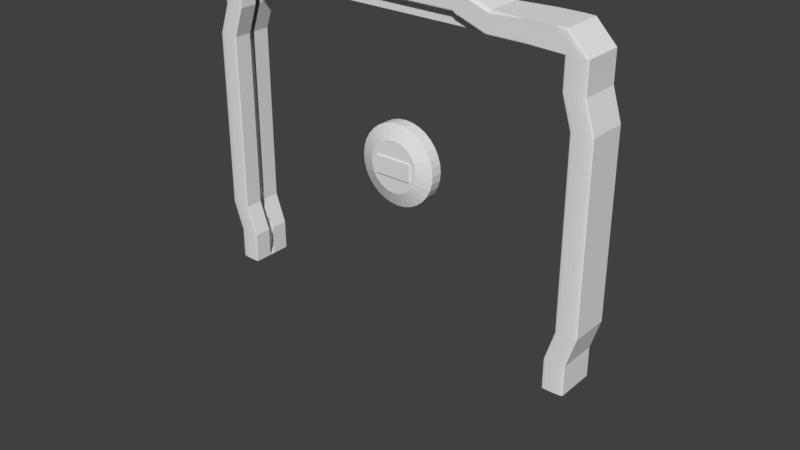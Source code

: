 # Source: Sci_Fi_prison_door_1.blend  (saved by Blender 2.79.0; exported with 4.5.12 LTS)
import bpy
from mathutils import Matrix  # noqa: F401  (used for matrix-valued properties, if any)

bpy.ops.wm.read_factory_settings(use_empty=True)
scene = bpy.context.scene
scene.name = 'Scene'

# ---- collections
col_collection_1 = bpy.data.collections.new('Collection 1'); scene.collection.children.link(col_collection_1)
col_collection_2 = bpy.data.collections.new('Collection 2'); scene.collection.children.link(col_collection_2)
col_collection_2.hide_render = True
col_collection_2.hide_viewport = True

# ---- materials (node trees are filled in below, after node groups)
mat_door_lock_cube = bpy.data.materials.new('Door lock cube')
mat_door_lock_cube.alpha_threshold = 0.0
mat_door_lock_cube.roughness = 0.5
mat_door_lock_cylinder = bpy.data.materials.new('Door lock cylinder')
mat_door_lock_cylinder.alpha_threshold = 0.0
mat_door_lock_cylinder.roughness = 0.5
mat_doorframe = bpy.data.materials.new('Doorframe')
mat_doorframe.alpha_threshold = 0.0
mat_doorframe.roughness = 0.5
mat_door = bpy.data.materials.new('Door')
mat_door.alpha_threshold = 0.0
mat_door.roughness = 0.5
mat_doordark = bpy.data.materials.new('DoorDark')
mat_doordark.alpha_threshold = 0.0
mat_doordark.roughness = 0.5

# ---- material node trees
mat_door_lock_cube.use_nodes = True; mat_door_lock_cube.node_tree.nodes.clear()
_N = mat_door_lock_cube.node_tree.nodes; _L = mat_door_lock_cube.node_tree.links
n0 = _N.new('ShaderNodeOutputMaterial'); n0.name = 'Material Output'; n0.location = (300, 300)
n1 = _N.new('ShaderNodeBsdfDiffuse'); n1.name = 'Diffuse BSDF'; n1.location = (10, 300)
_L.new(n1.outputs[0], n0.inputs[0])
n0.is_active_output = True
mat_door_lock_cylinder.use_nodes = True; mat_door_lock_cylinder.node_tree.nodes.clear()
_N = mat_door_lock_cylinder.node_tree.nodes; _L = mat_door_lock_cylinder.node_tree.links
n0 = _N.new('ShaderNodeOutputMaterial'); n0.name = 'Material Output'; n0.location = (300, 300)
n1 = _N.new('ShaderNodeBsdfDiffuse'); n1.name = 'Diffuse BSDF'; n1.location = (10, 300)
_L.new(n1.outputs[0], n0.inputs[0])
n0.is_active_output = True
mat_doorframe.use_nodes = True; mat_doorframe.node_tree.nodes.clear()
_N = mat_doorframe.node_tree.nodes; _L = mat_doorframe.node_tree.links
n0 = _N.new('ShaderNodeOutputMaterial'); n0.name = 'Material Output'; n0.location = (300, 300)
n1 = _N.new('ShaderNodeBsdfDiffuse'); n1.name = 'Diffuse BSDF'; n1.location = (10, 300)
_L.new(n1.outputs[0], n0.inputs[0])
n0.is_active_output = True
mat_door.use_nodes = True; mat_door.node_tree.nodes.clear()
_N = mat_door.node_tree.nodes; _L = mat_door.node_tree.links
n0 = _N.new('ShaderNodeOutputMaterial'); n0.name = 'Material Output'; n0.location = (300, 300)
n1 = _N.new('ShaderNodeBsdfDiffuse'); n1.name = 'Diffuse BSDF'; n1.location = (10, 300)
_L.new(n1.outputs[0], n0.inputs[0])
n0.is_active_output = True
mat_doordark.use_nodes = True; mat_doordark.node_tree.nodes.clear()
_N = mat_doordark.node_tree.nodes; _L = mat_doordark.node_tree.links
n0 = _N.new('ShaderNodeOutputMaterial'); n0.name = 'Material Output'; n0.location = (300, 300)
n1 = _N.new('ShaderNodeBsdfDiffuse'); n1.name = 'Diffuse BSDF'; n1.location = (10, 300)
n1.inputs[0].default_value = (0.04955, 0.04955, 0.04955, 1.0)
_L.new(n1.outputs[0], n0.inputs[0])
n0.is_active_output = True

# ---- world
world_world = bpy.data.worlds.new('World'); scene.world = world_world
world_world.color = (0.05088, 0.05088, 0.05088)
world_world.use_sun_shadow = False
world_world.sun_shadow_jitter_overblur = 0.0
world_world.cycles.sampling_method = 'MANUAL'

# ---- meshes
me_cube = bpy.data.meshes.new('Cube')
me_cube.from_pydata([(-0.1442, -0.09703, -0.06708), (-0.1442, -0.09703, 0.06708), (-0.1442, 0.09703, -0.06708), (-0.1442, 0.09703, 0.06708), (0.1442, -0.09703, -0.06708), (0.1442, -0.09703, 0.06708), (0.1442, 0.09703, -0.06708), (0.1442, 0.09703, 0.06708)], [], [(0, 1, 3, 2), (2, 3, 7, 6), (6, 7, 5, 4), (4, 5, 1, 0), (2, 6, 4, 0), (7, 3, 1, 5)])
me_cube.materials.append(mat_door_lock_cube)
me_cube.use_remesh_preserve_volume = False
me_cube.use_remesh_preserve_attributes = False
me_cube.use_mirror_vertex_groups = False
me_cube.update()
me_cylinder = bpy.data.meshes.new('Cylinder')
me_cylinder.from_pydata([(0.0, 0.3081, -0.04498), (0.0, 0.3081, 0.04498), (0.0601, 0.3021, -0.04498), (0.0601, 0.3021, 0.04498), (0.1179, 0.2846, -0.04498), (0.1179, 0.2846, 0.04498), (0.1712, 0.2561, -0.04498), (0.1712, 0.2561, 0.04498), (0.2178, 0.2178, -0.04498), (0.2178, 0.2178, 0.04498), (0.2562, 0.1712, -0.04498), (0.2562, 0.1712, 0.04498), (0.2846, 0.1179, -0.04498), (0.2846, 0.1179, 0.04498), (0.3021, 0.0601, -0.04498), (0.3021, 0.0601, 0.04498), (0.3081, 2.326e-08, -0.04498), (0.3081, 2.326e-08, 0.04498), (0.3021, -0.0601, -0.04498), (0.3021, -0.0601, 0.04498), (0.2846, -0.1179, -0.04498), (0.2846, -0.1179, 0.04498), (0.2562, -0.1712, -0.04498), (0.2562, -0.1712, 0.04498), (0.2178, -0.2178, -0.04498), (0.2178, -0.2178, 0.04498), (0.1712, -0.2562, -0.04498), (0.1712, -0.2562, 0.04498), (0.1179, -0.2846, -0.04498), (0.1179, -0.2846, 0.04498), (0.0601, -0.3021, -0.04498), (0.0601, -0.3021, 0.04498), (-1.004e-07, -0.3081, -0.04498), (-1.004e-07, -0.3081, 0.04498), (-0.0601, -0.3021, -0.04498), (-0.0601, -0.3021, 0.04498), (-0.1179, -0.2846, -0.04498), (-0.1179, -0.2846, 0.04498), (-0.1712, -0.2561, -0.04498), (-0.1712, -0.2561, 0.04498), (-0.2178, -0.2178, -0.04498), (-0.2178, -0.2178, 0.04498), (-0.2562, -0.1712, -0.04498), (-0.2562, -0.1712, 0.04498), (-0.2846, -0.1179, -0.04498), (-0.2846, -0.1179, 0.04498), (-0.3021, -0.0601, -0.04498), (-0.3021, -0.0601, 0.04498), (-0.3081, 2.975e-07, -0.04498), (-0.3081, 2.975e-07, 0.04498), (-0.3021, 0.0601, -0.04498), (-0.3021, 0.0601, 0.04498), (-0.2846, 0.1179, -0.04498), (-0.2846, 0.1179, 0.04498), (-0.2561, 0.1712, -0.04498), (-0.2561, 0.1712, 0.04498), (-0.2178, 0.2178, -0.04498), (-0.2178, 0.2178, 0.04498), (-0.1712, 0.2562, -0.04498), (-0.1712, 0.2562, 0.04498), (-0.1179, 0.2846, -0.04498), (-0.1179, 0.2846, 0.04498), (-0.0601, 0.3021, -0.04498), (-0.0601, 0.3021, 0.04498), (1.308e-08, 0.198, -0.08561), (0.03862, 0.1942, -0.08561), (0.07575, 0.1829, -0.08561), (0.11, 0.1646, -0.08561), (0.14, 0.14, -0.08561), (0.1646, 0.11, -0.08561), (0.1829, 0.07575, -0.08561), (0.1942, 0.03862, -0.08561), (0.198, 4.533e-08, -0.08561), (0.1942, -0.03862, -0.08561), (0.1829, -0.07575, -0.08561), (0.1646, -0.11, -0.08561), (0.14, -0.14, -0.08561), (0.11, -0.1646, -0.08561), (0.07575, -0.1829, -0.08561), (0.03862, -0.1942, -0.08561), (-5.143e-08, -0.198, -0.08561), (-0.03862, -0.1942, -0.08561), (-0.07575, -0.1829, -0.08561), (-0.11, -0.1646, -0.08561), (-0.14, -0.14, -0.08561), (-0.1646, -0.11, -0.08561), (-0.1829, -0.07575, -0.08561), (-0.1942, -0.03862, -0.08561), (-0.198, 2.215e-07, -0.08561), (-0.1942, 0.03862, -0.08561), (-0.1829, 0.07576, -0.08561), (-0.1646, 0.11, -0.08561), (-0.14, 0.14, -0.08561), (-0.11, 0.1646, -0.08561), (-0.07575, 0.1829, -0.08561), (-0.03862, 0.1942, -0.08561), (1.338e-08, 0.1954, 0.08877), (0.03811, 0.1916, 0.08877), (0.07476, 0.1805, 0.08877), (0.1085, 0.1624, 0.08877), (0.1381, 0.1381, 0.08877), (0.1624, 0.1085, 0.08877), (0.1805, 0.07476, 0.08877), (0.1916, 0.03811, 0.08877), (0.1954, 4.816e-08, 0.08877), (0.1916, -0.03811, 0.08877), (0.1805, -0.07476, 0.08877), (0.1624, -0.1085, 0.08877), (0.1381, -0.1381, 0.08877), (0.1085, -0.1624, 0.08877), (0.07476, -0.1805, 0.08877), (0.03811, -0.1916, 0.08877), (-5.028e-08, -0.1954, 0.08877), (-0.03811, -0.1916, 0.08877), (-0.07476, -0.1805, 0.08877), (-0.1085, -0.1624, 0.08877), (-0.1381, -0.1381, 0.08877), (-0.1624, -0.1085, 0.08877), (-0.1805, -0.07476, 0.08877), (-0.1916, -0.03811, 0.08877), (-0.1954, 2.221e-07, 0.08877), (-0.1916, 0.03811, 0.08877), (-0.1805, 0.07476, 0.08877), (-0.1624, 0.1085, 0.08877), (-0.1381, 0.1381, 0.08877), (-0.1085, 0.1624, 0.08877), (-0.07476, 0.1805, 0.08877), (-0.03811, 0.1916, 0.08877)], [], [(0, 1, 3, 2), (2, 3, 5, 4), (4, 5, 7, 6), (6, 7, 9, 8), (8, 9, 11, 10), (10, 11, 13, 12), (12, 13, 15, 14), (14, 15, 17, 16), (16, 17, 19, 18), (18, 19, 21, 20), (20, 21, 23, 22), (22, 23, 25, 24), (24, 25, 27, 26), (26, 27, 29, 28), (28, 29, 31, 30), (30, 31, 33, 32), (32, 33, 35, 34), (34, 35, 37, 36), (36, 37, 39, 38), (38, 39, 41, 40), (40, 41, 43, 42), (42, 43, 45, 44), (44, 45, 47, 46), (46, 47, 49, 48), (48, 49, 51, 50), (50, 51, 53, 52), (52, 53, 55, 54), (54, 55, 57, 56), (56, 57, 59, 58), (58, 59, 61, 60), (20, 22, 75, 74), (60, 61, 63, 62), (62, 63, 1, 0), (2, 4, 66, 65), (38, 40, 84, 83), (56, 58, 93, 92), (12, 14, 71, 70), (30, 32, 80, 79), (48, 50, 89, 88), (4, 6, 67, 66), (22, 24, 76, 75), (40, 42, 85, 84), (58, 60, 94, 93), (14, 16, 72, 71), (32, 34, 81, 80), (50, 52, 90, 89), (6, 8, 68, 67), (24, 26, 77, 76), (42, 44, 86, 85), (60, 62, 95, 94), (16, 18, 73, 72), (34, 36, 82, 81), (52, 54, 91, 90), (8, 10, 69, 68), (26, 28, 78, 77), (44, 46, 87, 86), (0, 2, 65, 64), (62, 0, 64, 95), (18, 20, 74, 73), (36, 38, 83, 82), (54, 56, 92, 91), (10, 12, 70, 69), (28, 30, 79, 78), (46, 48, 88, 87), (64, 65, 66, 67, 68, 69, 70, 71, 72, 73, 74, 75, 76, 77, 78, 79, 80, 81, 82, 83, 84, 85, 86, 87, 88, 89, 90, 91, 92, 93, 94, 95), (49, 47, 119, 120), (5, 3, 97, 98), (23, 21, 106, 107), (41, 39, 115, 116), (59, 57, 124, 125), (15, 13, 102, 103), (33, 31, 111, 112), (51, 49, 120, 121), (7, 5, 98, 99), (25, 23, 107, 108), (43, 41, 116, 117), (61, 59, 125, 126), (17, 15, 103, 104), (35, 33, 112, 113), (53, 51, 121, 122), (9, 7, 99, 100), (27, 25, 108, 109), (45, 43, 117, 118), (63, 61, 126, 127), (19, 17, 104, 105), (37, 35, 113, 114), (55, 53, 122, 123), (11, 9, 100, 101), (29, 27, 109, 110), (47, 45, 118, 119), (3, 1, 96, 97), (1, 63, 127, 96), (21, 19, 105, 106), (39, 37, 114, 115), (57, 55, 123, 124), (13, 11, 101, 102), (31, 29, 110, 111), (97, 96, 127, 126, 125, 124, 123, 122, 121, 120, 119, 118, 117, 116, 115, 114, 113, 112, 111, 110, 109, 108, 107, 106, 105, 104, 103, 102, 101, 100, 99, 98)])
me_cylinder.polygons.foreach_set('material_index', [0, 0, 0, 0, 0, 0, 0, 0, 0, 0, 0, 0, 0, 0, 0, 0, 0, 0, 0, 0, 0, 0, 0, 0, 0, 0, 0, 0, 0, 0, 0, 0, 0, 0, 0, 0, 0, 0, 0, 0, 0, 0, 0, 0, 0, 0, 0, 0, 0, 0, 0, 0, 0, 0, 0, 0, 0, 0, 0, 0, 0, 0, 0, 0, 0, 0, 0, 1, 0, 1, 1, 0, 1, 1, 0, 1, 0, 0, 1, 0, 0, 1, 0, 1, 1, 0, 1, 1, 0, 1, 1, 0, 0, 1, 0, 0, 1, 0])
me_cylinder.materials.append(mat_door_lock_cylinder)
me_cylinder.materials.append(mat_door_lock_cube)
me_cylinder.use_remesh_preserve_volume = False
me_cylinder.use_remesh_preserve_attributes = False
me_cylinder.use_mirror_vertex_groups = False
me_cylinder.update()
me_cube_008 = bpy.data.meshes.new('Cube.008')
me_cube_008.from_pydata([(-0.8985, -0.1621, -1.081), (-0.8985, -0.1621, 1.083), (-0.8985, 0.1621, -1.081), (-0.8985, 0.1621, 1.083), (-0.8985, -0.02056, -1.352), (-0.8985, 1.139e-08, -1.352), (-0.8985, 0.02056, -1.352), (-0.8985, -0.02056, 1.354), (-0.8985, 7.713e-09, 1.354), (-0.8985, 0.02056, 1.354), (1.56, 0.02056, 1.509), (1.56, -8.639e-10, 1.509), (1.56, -0.02056, 1.509), (1.56, -0.02056, 1.351), (1.56, 1.139e-08, 1.351), (1.56, 0.02056, 1.351), (-0.7409, 0.02056, 1.509), (-0.7409, -2.292e-08, 1.509), (-0.7409, -0.02056, 1.509), (-0.7409, -0.02056, 1.351), (-0.7409, 0.02056, 1.351), (1.56, 0.02056, -1.352), (1.56, -8.639e-10, -1.352), (1.56, -0.02056, -1.352), (1.56, -0.02056, -1.51), (1.56, 1.139e-08, -1.51), (1.56, 0.02056, -1.51), (-0.7409, 0.02056, -1.352), (-0.7409, -0.02056, -1.352), (-0.7409, -0.02056, -1.51), (-0.7409, 7.713e-09, -1.51), (-0.7409, 0.02056, -1.51), (1.33, -0.02056, -1.51), (1.33, 1.139e-08, -1.51), (1.33, 0.02056, -1.51), (1.1, -0.02056, -1.59), (1.1, 1.139e-08, -1.59), (1.1, 0.02056, -1.59), (0.87, -0.02056, -1.59), (0.87, 1.139e-08, -1.59), (0.87, 0.02056, -1.59), (0.6398, -0.02056, -1.59), (0.6398, 1.139e-08, -1.59), (0.6398, 0.02056, -1.59), (0.4097, -0.02056, -1.59), (0.4097, 8.939e-09, -1.59), (0.4097, 0.02056, -1.59), (0.1796, -0.02056, -1.59), (0.1796, 8.939e-09, -1.59), (0.1796, 0.02056, -1.59), (-0.05055, -0.02056, -1.59), (-0.05055, 8.939e-09, -1.59), (-0.05055, 0.02056, -1.59), (-0.2807, -0.02056, -1.59), (-0.2807, 7.713e-09, -1.59), (-0.2807, 0.02056, -1.59), (-0.5108, -0.02056, -1.51), (-0.5108, 7.713e-09, -1.51), (-0.5108, 0.02056, -1.51), (1.33, 0.02056, -1.352), (1.33, -0.02056, -1.352), (1.1, 0.02056, -1.432), (1.1, -0.02056, -1.432), (0.87, 0.02056, -1.432), (0.87, -0.02056, -1.432), (0.6398, 0.02056, -1.432), (0.6398, -0.02056, -1.432), (0.4097, 0.02056, -1.432), (0.4097, -0.02056, -1.432), (0.1796, 0.02056, -1.432), (0.1796, -0.02056, -1.432), (-0.05055, 0.02056, -1.432), (-0.05055, -0.02056, -1.432), (-0.2807, 0.02056, -1.432), (-0.2807, -0.02056, -1.432), (-0.5108, 0.02056, -1.352), (-0.5108, -0.02056, -1.352), (1.33, -0.02056, 1.351), (1.33, 0.02056, 1.351), (1.1, -0.02056, 1.422), (1.1, 0.02056, 1.422), (0.87, -0.02056, 1.422), (0.87, 0.02056, 1.422), (0.6398, -0.02056, 1.422), (0.6398, 0.02056, 1.422), (0.4097, -0.02056, 1.422), (0.4097, 0.02056, 1.422), (0.1796, -0.02056, 1.422), (0.1796, 0.02056, 1.422), (-0.05055, -0.02056, 1.422), (-0.05055, 0.02056, 1.422), (-0.2807, -0.02056, 1.422), (-0.2807, 0.02056, 1.422), (-0.5108, -0.02056, 1.351), (-0.5108, 0.02056, 1.351), (1.33, 0.02056, 1.509), (1.33, -3.315e-09, 1.509), (1.33, -0.02056, 1.509), (1.1, 0.02056, 1.58), (1.1, -5.765e-09, 1.58), (1.1, -0.02056, 1.58), (0.87, 0.02056, 1.58), (0.87, -8.216e-09, 1.58), (0.87, -0.02056, 1.58), (0.6398, 0.02056, 1.58), (0.6398, -1.067e-08, 1.58), (0.6398, -0.02056, 1.58), (0.4097, 0.02056, 1.58), (0.4097, -1.312e-08, 1.58), (0.4097, -0.02056, 1.58), (0.1796, 0.02056, 1.58), (0.1796, -1.557e-08, 1.58), (0.1796, -0.02056, 1.58), (-0.05055, 0.02056, 1.58), (-0.05055, -1.802e-08, 1.58), (-0.05055, -0.02056, 1.58), (-0.2807, 0.02056, 1.58), (-0.2807, -1.802e-08, 1.58), (-0.2807, -0.02056, 1.58), (-0.5108, 0.02056, 1.509), (-0.5108, -2.047e-08, 1.509), (-0.5108, -0.02056, 1.509), (-0.8985, -0.02056, -1.081), (-0.8985, 1.139e-08, -1.081), (-0.8985, 0.02056, -1.081), (-0.8985, -0.02056, -0.8108), (-0.8985, 1.139e-08, -0.8108), (-0.8985, 0.02056, -0.8108), (-0.9953, -0.02056, -0.5402), (-0.9953, 1.139e-08, -0.5402), (-0.9953, 0.02056, -0.5402), (-0.9953, -0.02056, -0.2696), (-0.9953, 1.139e-08, -0.2696), (-0.9953, 0.02056, -0.2696), (-0.9953, -0.02056, 0.001042), (-0.9953, 8.939e-09, 0.001042), (-0.9953, 0.02056, 0.001042), (-0.9953, -0.02056, 0.2717), (-0.9953, 8.939e-09, 0.2717), (-0.9953, 0.02056, 0.2717), (-0.9953, -0.02056, 0.5423), (-0.9953, 8.939e-09, 0.5423), (-0.9953, 0.02056, 0.5423), (-0.8985, -0.02056, 0.8129), (-0.8985, 7.713e-09, 0.8129), (-0.8985, 0.02056, 0.8129), (-0.8985, -0.02056, 1.083), (-0.8985, 7.713e-09, 1.083), (-0.8985, 0.02056, 1.083), (-0.7403, 0.02056, -1.081), (-0.7403, -0.02056, -1.081), (-0.7403, 0.02056, -0.8108), (-0.7403, -0.02056, -0.8108), (-0.837, 0.02056, -0.5402), (-0.837, -0.02056, -0.5402), (-0.837, 0.02056, -0.2696), (-0.837, -0.02056, -0.2696), (-0.837, 0.02056, 0.001042), (-0.837, -0.02056, 0.001042), (-0.837, 0.02056, 0.2717), (-0.837, -0.02056, 0.2717), (-0.837, 0.02056, 0.5423), (-0.837, -0.02056, 0.5423), (-0.7403, 0.02056, 0.8129), (-0.7403, -0.02056, 0.8129), (-0.7403, 0.02056, 1.083), (-0.7403, -0.02056, 1.083), (-0.837, 0.1016, -0.5402), (-0.837, -0.1016, -0.5402), (-0.837, 0.1016, -0.2696), (-0.837, -0.1016, -0.2696), (-0.837, 0.1016, 0.001042), (-0.837, -0.1016, 0.001042), (-0.837, 0.1016, 0.2717), (-0.837, -0.1016, 0.2717), (-0.837, 0.1016, 0.5423), (-0.837, -0.1016, 0.5423), (-0.7403, 0.1016, -0.8108), (-0.7403, -0.1016, -0.8108), (-0.7405, 0.1016, -0.2696), (-0.7405, -0.1016, -0.2696), (-0.7405, 0.1016, 0.001042), (-0.7405, -0.1016, 0.001042), (-0.7405, 0.1016, 0.2717), (-0.7405, -0.1016, 0.2717), (-0.7405, 0.1016, 0.8122), (-0.7405, -0.1016, 0.8122), (-0.9785, -0.1621, -0.5402), (-0.9953, -0.1277, -0.5402), (-0.9869, -0.1575, -0.5402), (-0.993, -0.1449, -0.5402), (-0.9785, -0.1621, -0.2696), (-0.9953, -0.1277, -0.2696), (-0.9869, -0.1575, -0.2696), (-0.993, -0.1449, -0.2696), (-0.9785, -0.1621, 0.001042), (-0.9953, -0.1277, 0.001042), (-0.9869, -0.1575, 0.001042), (-0.993, -0.1449, 0.001042), (-0.9785, -0.1621, 0.2717), (-0.9953, -0.1277, 0.2717), (-0.9869, -0.1575, 0.2717), (-0.993, -0.1449, 0.2717), (-0.9953, -0.1277, 0.5423), (-0.9785, -0.1621, 0.5423), (-0.993, -0.1449, 0.5423), (-0.9869, -0.1575, 0.5423), (-0.9953, 0.1277, -0.5402), (-0.9785, 0.1621, -0.5402), (-0.993, 0.1449, -0.5402), (-0.9869, 0.1575, -0.5402), (-0.9953, 0.1277, -0.2696), (-0.9785, 0.1621, -0.2696), (-0.993, 0.1449, -0.2696), (-0.9869, 0.1575, -0.2696), (-0.9953, 0.1277, 0.001042), (-0.9785, 0.1621, 0.001042), (-0.993, 0.1449, 0.001042), (-0.9869, 0.1575, 0.001042), (-0.9953, 0.1277, 0.2717), (-0.9785, 0.1621, 0.2717), (-0.993, 0.1449, 0.2717), (-0.9869, 0.1575, 0.2717), (-0.9785, 0.1621, 0.5423), (-0.9953, 0.1277, 0.5423), (-0.9869, 0.1575, 0.5423), (-0.993, 0.1449, 0.5423), (-0.8817, -0.1621, -0.8108), (-0.8985, -0.1135, -0.8108), (-0.8985, -0.1621, -1.081), (-0.8901, -0.1556, -0.8108), (-0.8963, -0.1378, -0.8108), (-0.8985, 0.1135, -0.8108), (-0.8817, 0.1621, -0.8108), (-0.8985, 0.1621, -1.081), (-0.8963, 0.1378, -0.8108), (-0.8901, 0.1556, -0.8108), (-0.9953, -0.1277, -0.5402), (-0.9785, -0.1621, -0.5402), (-0.9869, -0.1575, -0.5402), (-0.993, -0.1449, -0.5402), (-0.987, -0.1449, -0.5571), (-0.9808, -0.1575, -0.5571), (-0.9785, 0.1621, -0.5402), (-0.9953, 0.1277, -0.5402), (-0.993, 0.1449, -0.5402), (-0.9869, 0.1575, -0.5402), (-0.9808, 0.1575, -0.5571), (-0.987, 0.1449, -0.5571), (-0.8985, -0.1135, 0.8129), (-0.8817, -0.1621, 0.8129), (-0.8985, -0.1621, 1.083), (-0.8972, -0.1321, 0.8129), (-0.8936, -0.1479, 0.8129), (-0.8881, -0.1584, 0.8129), (-0.8817, 0.1621, 0.8129), (-0.8985, 0.1135, 0.8129), (-0.8985, 0.1621, 1.083), (-0.8881, 0.1584, 0.8129), (-0.8936, 0.1479, 0.8129), (-0.8972, 0.1321, 0.8129), (-0.9785, -0.1621, 0.5423), (-0.9953, -0.1277, 0.5423), (-0.993, -0.1449, 0.5423), (-0.9869, -0.1575, 0.5423), (-0.9798, -0.1595, 0.5565), (-0.9835, -0.152, 0.5614), (-0.9889, -0.1409, 0.5565), (-0.9953, 0.1277, 0.5423), (-0.9785, 0.1621, 0.5423), (-0.9869, 0.1575, 0.5423), (-0.993, 0.1449, 0.5423), (-0.9889, 0.1409, 0.5565), (-0.9835, 0.152, 0.5614), (-0.9798, 0.1595, 0.5565), (-0.8985, -0.1534, -1.352), (-0.8256, -0.1621, -1.352), (-0.8985, -0.1621, -1.279), (-0.893, -0.1567, -1.352), (-0.8772, -0.1595, -1.352), (-0.8535, -0.1614, -1.352), (-0.8256, 0.1621, -1.352), (-0.8985, 0.1534, -1.352), (-0.8985, 0.1621, -1.279), (-0.8535, 0.1614, -1.352), (-0.8772, 0.1595, -1.352), (-0.893, 0.1567, -1.352), (-0.8256, -0.1621, 1.353), (-0.8985, -0.1534, 1.354), (-0.8985, -0.1621, 1.281), (-0.8535, -0.1614, 1.353), (-0.8772, -0.1595, 1.354), (-0.893, -0.1567, 1.354), (-0.8985, 0.1534, 1.354), (-0.8256, 0.1621, 1.353), (-0.8985, 0.1621, 1.281), (-0.893, 0.1567, 1.354), (-0.8772, 0.1595, 1.354), (-0.8535, 0.1614, 1.353), (-0.7409, 0.1621, 1.436), (-0.7409, 0.1534, 1.509), (-0.7409, 0.1614, 1.464), (-0.7409, 0.1595, 1.488), (-0.7409, 0.1567, 1.503), (-0.7409, -0.1534, 1.509), (-0.7409, -0.1621, 1.436), (-0.7409, -0.1567, 1.503), (-0.7409, -0.1595, 1.488), (-0.7409, -0.1614, 1.464), (-0.7409, -0.1621, -1.437), (-0.7409, -0.1534, -1.51), (-0.7409, -0.1614, -1.465), (-0.7409, -0.1595, -1.489), (-0.7409, -0.1567, -1.504), (-0.7409, 0.1534, -1.51), (-0.7409, 0.1621, -1.437), (-0.7409, 0.1567, -1.504), (-0.7409, 0.1595, -1.489), (-0.7409, 0.1614, -1.465), (1.56, 0.1621, 1.423), (1.56, 0.1518, 1.509), (1.56, 0.1613, 1.456), (1.56, 0.1591, 1.484), (1.56, 0.1557, 1.502), (1.56, -0.1518, 1.509), (1.56, -0.1621, 1.423), (1.56, -0.1557, 1.502), (1.56, -0.1591, 1.484), (1.56, -0.1613, 1.456), (1.33, 0.1621, 1.423), (1.33, 0.1518, 1.509), (1.33, 0.1613, 1.456), (1.33, 0.1591, 1.484), (1.33, 0.1557, 1.502), (1.1, 0.1621, 1.494), (1.1, 0.1518, 1.58), (1.1, 0.1613, 1.527), (1.1, 0.1591, 1.555), (1.1, 0.1557, 1.574), (0.87, 0.1621, 1.494), (0.87, 0.1518, 1.58), (0.87, 0.1613, 1.527), (0.87, 0.1591, 1.555), (0.87, 0.1557, 1.574), (0.6398, 0.1621, 1.494), (0.6398, 0.1518, 1.58), (0.6398, 0.1613, 1.527), (0.6398, 0.1591, 1.555), (0.6398, 0.1557, 1.574), (0.4097, 0.1621, 1.494), (0.4097, 0.1518, 1.58), (0.4097, 0.1613, 1.527), (0.4097, 0.1591, 1.555), (0.4097, 0.1557, 1.574), (0.1796, 0.1621, 1.494), (0.1796, 0.1518, 1.58), (0.1796, 0.1613, 1.527), (0.1796, 0.1591, 1.555), (0.1796, 0.1557, 1.574), (-0.05055, 0.1621, 1.494), (-0.05055, 0.1518, 1.58), (-0.05055, 0.1613, 1.527), (-0.05055, 0.1591, 1.555), (-0.05055, 0.1557, 1.574), (-0.2807, 0.1621, 1.494), (-0.2807, 0.1518, 1.58), (-0.2807, 0.1613, 1.527), (-0.2807, 0.1591, 1.555), (-0.2807, 0.1557, 1.574), (-0.5108, 0.1621, 1.423), (-0.5108, 0.1518, 1.509), (-0.5108, 0.1613, 1.456), (-0.5108, 0.1591, 1.484), (-0.5108, 0.1557, 1.502), (1.33, -0.1518, 1.509), (1.33, -0.1621, 1.423), (1.33, -0.1557, 1.502), (1.33, -0.1591, 1.484), (1.33, -0.1613, 1.456), (1.1, -0.1518, 1.58), (1.1, -0.1621, 1.494), (1.1, -0.1557, 1.574), (1.1, -0.1591, 1.555), (1.1, -0.1613, 1.527), (0.87, -0.1518, 1.58), (0.87, -0.1621, 1.494), (0.87, -0.1557, 1.574), (0.87, -0.1591, 1.555), (0.87, -0.1613, 1.527), (0.6398, -0.1518, 1.58), (0.6398, -0.1621, 1.494), (0.6398, -0.1557, 1.574), (0.6398, -0.1591, 1.555), (0.6398, -0.1613, 1.527), (0.4097, -0.1518, 1.58), (0.4097, -0.1621, 1.494), (0.4097, -0.1557, 1.574), (0.4097, -0.1591, 1.555), (0.4097, -0.1613, 1.527), (0.1796, -0.1518, 1.58), (0.1796, -0.1621, 1.494), (0.1796, -0.1557, 1.574), (0.1796, -0.1591, 1.555), (0.1796, -0.1613, 1.527), (-0.05055, -0.1518, 1.58), (-0.05055, -0.1621, 1.494), (-0.05055, -0.1557, 1.574), (-0.05055, -0.1591, 1.555), (-0.05055, -0.1613, 1.527), (-0.2807, -0.1518, 1.58), (-0.2807, -0.1621, 1.494), (-0.2807, -0.1557, 1.574), (-0.2807, -0.1591, 1.555), (-0.2807, -0.1613, 1.527), (-0.5108, -0.1518, 1.509), (-0.5108, -0.1621, 1.423), (-0.5108, -0.1557, 1.502), (-0.5108, -0.1591, 1.484), (-0.5108, -0.1613, 1.456), (-0.7409, 0.1534, 1.509), (-0.7409, 0.1621, 1.436), (-0.7409, 0.1614, 1.464), (-0.7409, 0.1595, 1.488), (-0.7409, 0.1567, 1.503), (-0.7396, 0.1567, 1.503), (-0.7392, 0.1595, 1.488), (-0.7396, 0.1614, 1.464), (-0.7409, -0.1621, 1.436), (-0.7409, -0.1534, 1.509), (-0.7409, -0.1567, 1.503), (-0.7409, -0.1595, 1.488), (-0.7409, -0.1614, 1.464), (-0.7396, -0.1614, 1.464), (-0.7392, -0.1595, 1.488), (-0.7396, -0.1567, 1.503), (1.56, -0.1621, -1.428), (1.56, -0.1523, -1.51), (1.56, -0.1614, -1.459), (1.56, -0.1592, -1.486), (1.56, -0.156, -1.504), (1.56, 0.1523, -1.51), (1.56, 0.1621, -1.428), (1.56, 0.156, -1.504), (1.56, 0.1592, -1.486), (1.56, 0.1614, -1.459), (1.33, -0.1621, -1.428), (1.33, -0.1523, -1.51), (1.33, -0.1614, -1.459), (1.33, -0.1592, -1.486), (1.33, -0.156, -1.504), (1.1, -0.1621, -1.508), (1.1, -0.1523, -1.59), (1.1, -0.1614, -1.54), (1.1, -0.1592, -1.566), (1.1, -0.156, -1.584), (0.87, -0.1621, -1.508), (0.87, -0.1523, -1.59), (0.87, -0.1614, -1.54), (0.87, -0.1592, -1.566), (0.87, -0.156, -1.584), (0.6398, -0.1621, -1.508), (0.6398, -0.1523, -1.59), (0.6398, -0.1614, -1.54), (0.6398, -0.1592, -1.566), (0.6398, -0.156, -1.584), (0.4097, -0.1621, -1.508), (0.4097, -0.1523, -1.59), (0.4097, -0.1614, -1.54), (0.4097, -0.1592, -1.566), (0.4097, -0.156, -1.584), (0.1796, -0.1621, -1.508), (0.1796, -0.1523, -1.59), (0.1796, -0.1614, -1.54), (0.1796, -0.1592, -1.566), (0.1796, -0.156, -1.584), (-0.05055, -0.1621, -1.508), (-0.05055, -0.1523, -1.59), (-0.05055, -0.1614, -1.54), (-0.05055, -0.1592, -1.566), (-0.05055, -0.156, -1.584), (-0.2807, -0.1621, -1.508), (-0.2807, -0.1523, -1.59), (-0.2807, -0.1614, -1.54), (-0.2807, -0.1592, -1.566), (-0.2807, -0.156, -1.584), (-0.5108, -0.1621, -1.428), (-0.5108, -0.1523, -1.51), (-0.5108, -0.1614, -1.459), (-0.5108, -0.1592, -1.486), (-0.5108, -0.156, -1.504), (1.33, 0.1523, -1.51), (1.33, 0.1621, -1.428), (1.33, 0.156, -1.504), (1.33, 0.1592, -1.486), (1.33, 0.1614, -1.459), (1.1, 0.1523, -1.59), (1.1, 0.1621, -1.508), (1.1, 0.156, -1.584), (1.1, 0.1592, -1.566), (1.1, 0.1614, -1.54), (0.87, 0.1523, -1.59), (0.87, 0.1621, -1.508), (0.87, 0.156, -1.584), (0.87, 0.1592, -1.566), (0.87, 0.1614, -1.54), (0.6398, 0.1523, -1.59), (0.6398, 0.1621, -1.508), (0.6398, 0.156, -1.584), (0.6398, 0.1592, -1.566), (0.6398, 0.1614, -1.54), (0.4097, 0.1523, -1.59), (0.4097, 0.1621, -1.508), (0.4097, 0.156, -1.584), (0.4097, 0.1592, -1.566), (0.4097, 0.1614, -1.54), (0.1796, 0.1523, -1.59), (0.1796, 0.1621, -1.508), (0.1796, 0.156, -1.584), (0.1796, 0.1592, -1.566), (0.1796, 0.1614, -1.54), (-0.05055, 0.1523, -1.59), (-0.05055, 0.1621, -1.508), (-0.05055, 0.156, -1.584), (-0.05055, 0.1592, -1.566), (-0.05055, 0.1614, -1.54), (-0.2807, 0.1523, -1.59), (-0.2807, 0.1621, -1.508), (-0.2807, 0.156, -1.584), (-0.2807, 0.1592, -1.566), (-0.2807, 0.1614, -1.54), (-0.5108, 0.1523, -1.51), (-0.5108, 0.1621, -1.428), (-0.5108, 0.156, -1.504), (-0.5108, 0.1592, -1.486), (-0.5108, 0.1614, -1.459), (-0.7409, -0.1534, -1.51), (-0.7409, -0.1621, -1.437), (-0.7407, -0.1615, -1.467), (-0.7409, -0.1595, -1.489), (-0.7407, -0.157, -1.505), (-0.7396, -0.1567, -1.504), (-0.7392, -0.1595, -1.489), (-0.7396, -0.1614, -1.465), (-0.7409, 0.1621, -1.437), (-0.7409, 0.1534, -1.51), (-0.7407, 0.157, -1.505), (-0.7409, 0.1595, -1.489), (-0.7407, 0.1615, -1.467), (-0.7396, 0.1614, -1.465), (-0.7392, 0.1595, -1.489), (-0.7396, 0.1567, -1.504), (1.56, -0.1581, -1.352), (1.56, -0.1621, -1.386), (1.56, -0.1596, -1.354), (1.56, -0.1609, -1.362), (1.56, -0.1618, -1.373), (-0.7409, -0.1621, -1.386), (-0.7409, -0.1581, -1.352), (-0.7429, -0.1621, -1.352), (-0.7409, -0.1618, -1.373), (-0.7409, -0.1609, -1.362), (-0.7409, -0.1596, -1.354), (1.33, -0.1581, -1.352), (1.33, -0.1621, -1.386), (1.33, -0.1596, -1.354), (1.33, -0.1609, -1.362), (1.33, -0.1618, -1.373), (1.1, -0.1581, -1.432), (1.1, -0.1621, -1.466), (1.1, -0.1596, -1.435), (1.1, -0.1609, -1.442), (1.1, -0.1618, -1.453), (0.87, -0.1581, -1.432), (0.87, -0.1621, -1.466), (0.87, -0.1596, -1.435), (0.87, -0.1609, -1.442), (0.87, -0.1618, -1.453), (0.6398, -0.1581, -1.432), (0.6398, -0.1621, -1.466), (0.6398, -0.1596, -1.435), (0.6398, -0.1609, -1.442), (0.6398, -0.1618, -1.453), (0.4097, -0.1581, -1.432), (0.4097, -0.1621, -1.466), (0.4097, -0.1596, -1.435), (0.4097, -0.1609, -1.442), (0.4097, -0.1618, -1.453), (0.1796, -0.1581, -1.432), (0.1796, -0.1621, -1.466), (0.1796, -0.1596, -1.435), (0.1796, -0.1609, -1.442), (0.1796, -0.1618, -1.453), (-0.05055, -0.1581, -1.432), (-0.05055, -0.1621, -1.466), (-0.05055, -0.1596, -1.435), (-0.05055, -0.1609, -1.442), (-0.05055, -0.1618, -1.453), (-0.2807, -0.1581, -1.432), (-0.2807, -0.1621, -1.466), (-0.2807, -0.1596, -1.435), (-0.2807, -0.1609, -1.442), (-0.2807, -0.1618, -1.453), (-0.5108, -0.1621, -1.386), (-0.5108, -0.1581, -1.352), (-0.5108, -0.1618, -1.373), (-0.5108, -0.1609, -1.362), (-0.5108, -0.1596, -1.354), (1.56, 0.1621, -1.386), (1.56, 0.158, -1.352), (1.56, 0.1618, -1.373), (1.56, 0.1609, -1.362), (1.56, 0.1596, -1.354), (-0.7409, 0.158, -1.352), (-0.7409, 0.1621, -1.386), (-0.7429, 0.1621, -1.352), (-0.7409, 0.1596, -1.354), (-0.7409, 0.1609, -1.362), (-0.7409, 0.1618, -1.373), (1.33, 0.1621, -1.386), (1.33, 0.158, -1.352), (1.33, 0.1618, -1.373), (1.33, 0.1609, -1.362), (1.33, 0.1596, -1.354), (1.1, 0.1621, -1.466), (1.1, 0.158, -1.432), (1.1, 0.1618, -1.453), (1.1, 0.1609, -1.442), (1.1, 0.1596, -1.435), (0.87, 0.1621, -1.466), (0.87, 0.158, -1.432), (0.87, 0.1618, -1.453), (0.87, 0.1609, -1.442), (0.87, 0.1596, -1.435), (0.6398, 0.1621, -1.466), (0.6398, 0.158, -1.432), (0.6398, 0.1618, -1.453), (0.6398, 0.1609, -1.442), (0.6398, 0.1596, -1.435), (0.4097, 0.1621, -1.466), (0.4097, 0.158, -1.432), (0.4097, 0.1618, -1.453), (0.4097, 0.1609, -1.442), (0.4097, 0.1596, -1.435), (0.1796, 0.1621, -1.466), (0.1796, 0.158, -1.432), (0.1796, 0.1618, -1.453), (0.1796, 0.1609, -1.442), (0.1796, 0.1596, -1.435), (-0.05055, 0.1621, -1.466), (-0.05055, 0.158, -1.432), (-0.05055, 0.1618, -1.453), (-0.05055, 0.1609, -1.442), (-0.05055, 0.1596, -1.435), (-0.2807, 0.1621, -1.466), (-0.2807, 0.158, -1.432), (-0.2807, 0.1618, -1.453), (-0.2807, 0.1609, -1.442), (-0.2807, 0.1596, -1.435), (-0.5108, 0.158, -1.352), (-0.5108, 0.1621, -1.386), (-0.5108, 0.1596, -1.354), (-0.5108, 0.1609, -1.362), (-0.5108, 0.1618, -1.373), (1.56, 0.159, 1.351), (1.56, 0.1621, 1.377), (1.56, 0.1602, 1.353), (1.56, 0.1612, 1.359), (1.56, 0.1619, 1.367), (-0.7409, 0.1621, 1.377), (-0.7409, 0.159, 1.351), (-0.7425, 0.1621, 1.351), (-0.7409, 0.1619, 1.367), (-0.7409, 0.1612, 1.359), (-0.7409, 0.1602, 1.353), (1.33, 0.159, 1.351), (1.33, 0.1621, 1.377), (1.33, 0.1602, 1.353), (1.33, 0.1612, 1.359), (1.33, 0.1619, 1.367), (1.1, 0.159, 1.422), (1.1, 0.1621, 1.449), (1.1, 0.1602, 1.424), (1.1, 0.1612, 1.43), (1.1, 0.1619, 1.439), (0.87, 0.159, 1.422), (0.87, 0.1621, 1.449), (0.87, 0.1602, 1.424), (0.87, 0.1612, 1.43), (0.87, 0.1619, 1.439), (0.6398, 0.159, 1.422), (0.6398, 0.1621, 1.449), (0.6398, 0.1602, 1.424), (0.6398, 0.1612, 1.43), (0.6398, 0.1619, 1.439), (0.4097, 0.159, 1.422), (0.4097, 0.1621, 1.449), (0.4097, 0.1602, 1.424), (0.4097, 0.1612, 1.43), (0.4097, 0.1619, 1.439), (0.1796, 0.159, 1.422), (0.1796, 0.1621, 1.449), (0.1796, 0.1602, 1.424), (0.1796, 0.1612, 1.43), (0.1796, 0.1619, 1.439), (-0.05055, 0.159, 1.422), (-0.05055, 0.1621, 1.449), (-0.05055, 0.1602, 1.424), (-0.05055, 0.1612, 1.43), (-0.05055, 0.1619, 1.439), (-0.2807, 0.159, 1.422), (-0.2807, 0.1621, 1.449), (-0.2807, 0.1602, 1.424), (-0.2807, 0.1612, 1.43), (-0.2807, 0.1619, 1.439), (-0.5108, 0.1621, 1.377), (-0.5108, 0.159, 1.351), (-0.5108, 0.1619, 1.367), (-0.5108, 0.1612, 1.359), (-0.5108, 0.1602, 1.353), (1.56, -0.1621, 1.384), (1.56, -0.1581, 1.351), (1.56, -0.1618, 1.371), (1.56, -0.1609, 1.361), (1.56, -0.1596, 1.353), (-0.7409, -0.1581, 1.351), (-0.7409, -0.1621, 1.384), (-0.7429, -0.1621, 1.351), (-0.7409, -0.1596, 1.353), (-0.7409, -0.1609, 1.361), (-0.7409, -0.1618, 1.371), (1.33, -0.1621, 1.384), (1.33, -0.1581, 1.351), (1.33, -0.1618, 1.371), (1.33, -0.1609, 1.361), (1.33, -0.1596, 1.353), (1.1, -0.1621, 1.456), (1.1, -0.1581, 1.422), (1.1, -0.1618, 1.443), (1.1, -0.1609, 1.432), (1.1, -0.1596, 1.425), (0.87, -0.1621, 1.456), (0.87, -0.1581, 1.422), (0.87, -0.1618, 1.443), (0.87, -0.1609, 1.432), (0.87, -0.1596, 1.425), (0.6398, -0.1621, 1.456), (0.6398, -0.1581, 1.422), (0.6398, -0.1618, 1.443), (0.6398, -0.1609, 1.432), (0.6398, -0.1596, 1.425), (0.4097, -0.1621, 1.456), (0.4097, -0.1581, 1.422), (0.4097, -0.1618, 1.443), (0.4097, -0.1609, 1.432), (0.4097, -0.1596, 1.425), (0.1796, -0.1621, 1.456), (0.1796, -0.1581, 1.422), (0.1796, -0.1618, 1.443), (0.1796, -0.1609, 1.432), (0.1796, -0.1596, 1.425), (-0.05055, -0.1621, 1.456), (-0.05055, -0.1581, 1.422), (-0.05055, -0.1618, 1.443), (-0.05055, -0.1609, 1.432), (-0.05055, -0.1596, 1.425), (-0.2807, -0.1621, 1.456), (-0.2807, -0.1581, 1.422), (-0.2807, -0.1618, 1.443), (-0.2807, -0.1609, 1.432), (-0.2807, -0.1596, 1.425), (-0.5108, -0.1581, 1.351), (-0.5108, -0.1621, 1.384), (-0.5108, -0.1596, 1.353), (-0.5108, -0.1609, 1.361), (-0.5108, -0.1618, 1.371), (-0.7554, -0.1621, -1.081), (-0.7403, -0.1311, -1.081), (-0.7496, -0.1597, -1.081), (-0.7447, -0.153, -1.081), (-0.7414, -0.1429, -1.081), (-0.7554, -0.1621, -0.8108), (-0.7403, -0.1311, -0.8108), (-0.7496, -0.1597, -0.8108), (-0.7447, -0.153, -0.8108), (-0.7414, -0.1429, -0.8108), (-0.837, -0.1311, -0.5402), (-0.8522, -0.1621, -0.5402), (-0.8382, -0.1429, -0.5402), (-0.8415, -0.153, -0.5402), (-0.8464, -0.1597, -0.5402), (-0.837, -0.1311, -0.2696), (-0.8522, -0.1621, -0.2696), (-0.8382, -0.1429, -0.2696), (-0.8415, -0.153, -0.2696), (-0.8464, -0.1597, -0.2696), (-0.837, -0.1311, 0.001042), (-0.8522, -0.1621, 0.001042), (-0.8382, -0.1429, 0.001042), (-0.8415, -0.153, 0.001042), (-0.8464, -0.1597, 0.001042), (-0.837, -0.1311, 0.2717), (-0.8522, -0.1621, 0.2717), (-0.8382, -0.1429, 0.2717), (-0.8415, -0.153, 0.2717), (-0.8464, -0.1597, 0.2717), (-0.8522, -0.1621, 0.5423), (-0.837, -0.1311, 0.5423), (-0.8464, -0.1597, 0.5423), (-0.8415, -0.153, 0.5423), (-0.8382, -0.1429, 0.5423), (-0.7403, -0.1311, 0.8129), (-0.7554, -0.1621, 0.8129), (-0.7414, -0.1429, 0.8129), (-0.7447, -0.153, 0.8129), (-0.7496, -0.1597, 0.8129), (-0.7403, -0.1311, 1.083), (-0.7554, -0.1621, 1.083), (-0.7414, -0.1429, 1.083), (-0.7447, -0.153, 1.083), (-0.7496, -0.1597, 1.083), (-0.7409, -0.1581, -1.352), (-0.7429, -0.1621, -1.352), (-0.7411, -0.1596, -1.342), (-0.7415, -0.1609, -1.338), (-0.7421, -0.1618, -1.342), (-0.7429, -0.1621, 1.351), (-0.7409, -0.1581, 1.351), (-0.7421, -0.1618, 1.341), (-0.7415, -0.1609, 1.337), (-0.7411, -0.1596, 1.341), (-0.7528, -0.157, -0.7759), (-0.7554, -0.1621, -0.8108), (-0.753, -0.1612, -0.7858), (-0.753, -0.1602, -0.7779), (-0.7532, -0.1593, -0.7752), (-0.7537, -0.1589, -0.7764), (-0.7546, -0.1606, -0.7832), (-0.7552, -0.1617, -0.7953), (-0.8522, -0.1621, -0.5402), (-0.8245, -0.157, -0.5751), (-0.8242, -0.1596, -0.5764), (-0.8245, -0.161, -0.5768), (-0.8246, -0.1619, -0.5777), (-0.8409, -0.1617, -0.5557), (-0.8316, -0.1606, -0.5677), (-0.8259, -0.1589, -0.5746), (-0.8245, -0.157, 0.5772), (-0.8522, -0.1621, 0.5423), (-0.8246, -0.1619, 0.5798), (-0.8245, -0.161, 0.5789), (-0.8242, -0.1596, 0.5785), (-0.8259, -0.1589, 0.5766), (-0.8316, -0.1606, 0.5698), (-0.8409, -0.1617, 0.5577), (-0.7554, -0.1621, 0.8129), (-0.7528, -0.157, 0.7779), (-0.7532, -0.1593, 0.7773), (-0.753, -0.1602, 0.78), (-0.753, -0.1612, 0.7879), (-0.7552, -0.1617, 0.7974), (-0.7546, -0.1606, 0.7853), (-0.7537, -0.1589, 0.7785), (-0.7403, 0.1283, -1.081), (-0.7568, 0.1621, -1.081), (-0.7416, 0.1412, -1.081), (-0.7451, 0.1522, -1.081), (-0.7505, 0.1595, -1.081), (-0.7403, 0.1283, -0.8108), (-0.7568, 0.1621, -0.8108), (-0.7416, 0.1412, -0.8108), (-0.7451, 0.1522, -0.8108), (-0.7505, 0.1595, -0.8108), (-0.8536, 0.1621, -0.5402), (-0.837, 0.1283, -0.5402), (-0.8472, 0.1595, -0.5402), (-0.8419, 0.1522, -0.5402), (-0.8383, 0.1412, -0.5402), (-0.8536, 0.1621, -0.2696), (-0.837, 0.1283, -0.2696), (-0.8472, 0.1595, -0.2696), (-0.8419, 0.1522, -0.2696), (-0.8383, 0.1412, -0.2696), (-0.8536, 0.1621, 0.001042), (-0.837, 0.1283, 0.001042), (-0.8472, 0.1595, 0.001042), (-0.8419, 0.1522, 0.001042), (-0.8383, 0.1412, 0.001042), (-0.8536, 0.1621, 0.2717), (-0.837, 0.1283, 0.2717), (-0.8472, 0.1595, 0.2717), (-0.8419, 0.1522, 0.2717), (-0.8383, 0.1412, 0.2717), (-0.837, 0.1283, 0.5423), (-0.8536, 0.1621, 0.5423), (-0.8383, 0.1412, 0.5423), (-0.8419, 0.1522, 0.5423), (-0.8472, 0.1595, 0.5423), (-0.7568, 0.1621, 0.8129), (-0.7403, 0.1283, 0.8129), (-0.7505, 0.1595, 0.8129), (-0.7451, 0.1522, 0.8129), (-0.7416, 0.1412, 0.8129), (-0.7568, 0.1621, 1.083), (-0.7403, 0.1283, 1.083), (-0.7505, 0.1595, 1.083), (-0.7451, 0.1522, 1.083), (-0.7416, 0.1412, 1.083), (-0.7429, 0.1621, -1.352), (-0.7409, 0.158, -1.352), (-0.7421, 0.1618, -1.341), (-0.7415, 0.1609, -1.338), (-0.7411, 0.1596, -1.341), (-0.7409, 0.159, 1.351), (-0.7425, 0.1621, 1.351), (-0.741, 0.1602, 1.343), (-0.7414, 0.1612, 1.34), (-0.7419, 0.1619, 1.343), (-0.7568, 0.1621, -0.8108), (-0.7528, 0.1542, -0.7759), (-0.7534, 0.1577, -0.7748), (-0.7531, 0.1591, -0.7791), (-0.7531, 0.1606, -0.7913), (-0.7564, 0.1615, -0.7941), (-0.7555, 0.1598, -0.7817), (-0.7543, 0.1572, -0.7753), (-0.8246, 0.1542, -0.5751), (-0.8536, 0.1621, -0.5402), (-0.8246, 0.1617, -0.5791), (-0.8245, 0.1604, -0.5777), (-0.8241, 0.1582, -0.5771), (-0.8256, 0.1572, -0.5757), (-0.8315, 0.1598, -0.5693), (-0.8413, 0.1615, -0.5568), (-0.8536, 0.1621, 0.5423), (-0.8246, 0.1542, 0.5772), (-0.8241, 0.1582, 0.5792), (-0.8245, 0.1604, 0.5798), (-0.8246, 0.1617, 0.5812), (-0.8413, 0.1615, 0.5589), (-0.8315, 0.1598, 0.5714), (-0.8256, 0.1572, 0.5778), (-0.7528, 0.1542, 0.778), (-0.7568, 0.1621, 0.8129), (-0.7531, 0.1606, 0.7933), (-0.7531, 0.1591, 0.7812), (-0.7534, 0.1577, 0.7769), (-0.7543, 0.1572, 0.7773), (-0.7555, 0.1598, 0.7838), (-0.7564, 0.1615, 0.7962)], [], [(97, 100, 379, 374), (770, 724, 19, 93), (34, 37, 495, 490), (299, 301, 421, 420), (334, 329, 675, 680), (320, 330, 95, 10), (618, 607, 441, 491), (782, 783, 833, 832), (58, 31, 314, 544, 530), (446, 451, 35, 32), (299, 420, 369, 714, 668), (94, 20, 669, 715), (288, 304, 18, 7), (872, 874, 927, 926), (613, 659, 531, 543, 315), (563, 568, 450, 445), (309, 311, 537, 536), (281, 283, 2, 863, 907, 614), (55, 58, 530, 525), (52, 55, 525, 520), (49, 52, 520, 515), (46, 49, 515, 510), (43, 46, 510, 505), (40, 43, 505, 500), (37, 40, 500, 495), (658, 612, 27, 75), (624, 629, 63, 61), (629, 634, 65, 63), (634, 639, 67, 65), (639, 644, 69, 67), (644, 649, 71, 69), (649, 654, 73, 71), (654, 658, 75, 73), (436, 446, 32, 24), (451, 456, 38, 35), (456, 461, 41, 38), (461, 466, 44, 41), (466, 471, 47, 44), (471, 476, 50, 47), (476, 481, 53, 50), (481, 486, 56, 53), (309, 556, 558, 276), (552, 563, 445, 435), (568, 573, 455, 450), (573, 578, 460, 455), (578, 583, 465, 460), (583, 588, 470, 465), (588, 593, 475, 470), (593, 598, 480, 475), (598, 602, 485, 480), (121, 18, 304, 428, 414), (903, 912, 669, 20, 165), (365, 370, 119, 116), (360, 365, 116, 113), (355, 360, 113, 110), (350, 355, 110, 107), (345, 350, 107, 104), (340, 345, 104, 101), (335, 340, 101, 98), (329, 319, 664, 675), (339, 334, 680, 685), (344, 339, 685, 690), (349, 344, 690, 695), (354, 349, 695, 700), (359, 354, 700, 705), (364, 359, 705, 710), (369, 364, 710, 714), (330, 335, 98, 95), (100, 103, 384, 379), (103, 106, 389, 384), (106, 109, 394, 389), (109, 112, 399, 394), (112, 115, 404, 399), (115, 118, 409, 404), (118, 121, 414, 409), (556, 559, 560, 561, 557, 820, 822, 823, 824, 821, 558), (325, 375, 730, 719), (736, 741, 81, 79), (741, 746, 83, 81), (746, 751, 85, 83), (751, 756, 87, 85), (756, 761, 89, 87), (761, 766, 91, 89), (766, 770, 93, 91), (148, 9, 293, 295, 3), (898, 903, 165, 163), (670, 913, 902, 3, 295, 294), (139, 142, 224, 219), (136, 139, 219, 215), (187, 189, 239, 238), (130, 133, 211, 207), (127, 130, 207, 244, 232), (6, 282, 314, 31), (27, 612, 908, 862, 149), (878, 883, 157, 155), (133, 136, 215, 211), (883, 888, 159, 157), (888, 892, 161, 159), (897, 899, 943, 942), (203, 205, 263, 262), (142, 145, 256, 268, 224), (786, 791, 191, 187), (188, 192, 131, 128), (192, 196, 134, 131), (196, 200, 137, 134), (200, 203, 140, 137), (811, 816, 1, 251, 250), (873, 878, 155, 153), (203, 262, 249, 143, 140), (820, 557, 28, 150, 776), (785, 787, 840, 839), (791, 796, 195, 191), (796, 801, 199, 195), (801, 805, 204, 199), (807, 808, 849, 848), (810, 812, 856, 855), (1, 816, 825, 726, 287, 289), (9, 16, 300, 293), (731, 736, 79, 77), (1, 289, 288, 7, 146), (275, 277, 0, 122, 4), (619, 624, 61, 59), (150, 152, 781, 776), (668, 670, 294, 299), (902, 897, 255, 257, 3), (894, 895, 936, 935), (893, 887, 220, 223), (887, 882, 216, 220), (882, 877, 212, 216), (877, 872, 208, 212), (869, 870, 920, 919), (868, 863, 2, 234, 233), (164, 166, 815, 810), (143, 146, 147, 144), (144, 147, 148, 145), (145, 148, 3, 257, 256), (140, 143, 144, 141), (141, 144, 145, 142), (160, 162, 806, 800), (137, 140, 141, 138), (138, 141, 142, 139), (158, 160, 800, 795), (134, 137, 138, 135), (135, 138, 139, 136), (156, 158, 795, 790), (131, 134, 135, 132), (132, 135, 136, 133), (154, 156, 790, 785), (128, 131, 132, 129), (129, 132, 133, 130), (124, 127, 232, 234, 2), (125, 128, 129, 126), (126, 129, 130, 127), (228, 237, 188, 128, 125), (122, 125, 126, 123), (123, 126, 127, 124), (6, 124, 2, 283, 282), (4, 122, 123, 5), (5, 123, 124, 6), (92, 94, 715, 709), (116, 119, 120, 117), (117, 120, 121, 118), (90, 92, 709, 704), (113, 116, 117, 114), (114, 117, 118, 115), (88, 90, 704, 699), (110, 113, 114, 111), (111, 114, 115, 112), (86, 88, 699, 694), (107, 110, 111, 108), (108, 111, 112, 109), (84, 86, 694, 689), (104, 107, 108, 105), (105, 108, 109, 106), (82, 84, 689, 684), (101, 104, 105, 102), (102, 105, 106, 103), (80, 82, 684, 679), (98, 101, 102, 99), (99, 102, 103, 100), (78, 80, 679, 674), (95, 98, 99, 96), (96, 99, 100, 97), (12, 97, 374, 324), (10, 95, 96, 11), (11, 96, 97, 12), (410, 415, 771, 765), (405, 410, 765, 760), (400, 405, 760, 755), (395, 400, 755, 750), (390, 395, 750, 745), (385, 390, 745, 740), (380, 385, 740, 735), (375, 380, 735, 730), (12, 324, 326, 327, 328, 325, 719, 721, 722, 723, 720, 13), (659, 653, 526, 531), (653, 648, 521, 526), (648, 643, 516, 521), (643, 638, 511, 516), (638, 633, 506, 511), (633, 628, 501, 506), (628, 623, 496, 501), (623, 618, 491, 496), (607, 609, 610, 611, 608, 21, 26, 440, 442, 443, 444, 441), (74, 76, 603, 597), (53, 56, 57, 54), (54, 57, 58, 55), (72, 74, 597, 592), (50, 53, 54, 51), (51, 54, 55, 52), (70, 72, 592, 587), (47, 50, 51, 48), (48, 51, 52, 49), (68, 70, 587, 582), (44, 47, 48, 45), (45, 48, 49, 46), (66, 68, 582, 577), (41, 44, 45, 42), (42, 45, 46, 43), (64, 66, 577, 572), (38, 41, 42, 39), (39, 42, 43, 40), (62, 64, 572, 567), (35, 38, 39, 36), (36, 39, 40, 37), (60, 62, 567, 562), (32, 35, 36, 33), (33, 36, 37, 34), (23, 60, 562, 551), (24, 32, 33, 25), (25, 33, 34, 26), (76, 28, 557, 603), (4, 5, 30, 29), (5, 6, 31, 30), (415, 427, 305, 725, 771), (7, 18, 17, 8), (8, 17, 16, 9), (486, 535, 310, 29, 56), (56, 29, 30, 57), (57, 30, 31, 58), (315, 281, 614, 613), (150, 28, 27, 149), (149, 151, 152, 150), (26, 34, 490, 440), (21, 22, 25, 26), (22, 23, 24, 25), (166, 19, 724, 826, 815), (165, 20, 19, 166), (163, 165, 166, 164), (370, 419, 300, 16, 119), (119, 16, 17, 120), (120, 17, 18, 121), (612, 615, 616, 617, 613, 614, 907, 909, 910, 911, 908), (10, 11, 14, 15), (11, 12, 13, 14), (305, 287, 726, 725), (146, 7, 8, 147), (147, 8, 9, 148), (161, 163, 164, 162), (151, 153, 154, 152), (176, 174, 184, 186), (175, 176, 186, 185), (169, 171, 181, 179), (170, 168, 178, 180), (177, 179, 180, 178), (179, 181, 182, 180), (181, 183, 184, 182), (183, 185, 186, 184), (168, 167, 177, 178), (172, 170, 180, 182), (171, 173, 183, 181), (167, 169, 179, 177), (174, 172, 182, 184), (173, 175, 185, 183), (189, 190, 240, 239), (190, 188, 237, 240), (207, 209, 245, 244), (205, 206, 264, 263), (206, 204, 261, 264), (223, 225, 270, 269), (209, 210, 246, 245), (210, 208, 243, 246), (225, 226, 271, 270), (226, 224, 268, 271), (187, 191, 193, 189), (189, 193, 194, 190), (190, 194, 192, 188), (191, 195, 197, 193), (193, 197, 198, 194), (194, 198, 196, 192), (195, 199, 201, 197), (197, 201, 202, 198), (198, 202, 200, 196), (199, 204, 206, 201), (201, 206, 205, 202), (202, 205, 203, 200), (207, 211, 213, 209), (209, 213, 214, 210), (210, 214, 212, 208), (211, 215, 217, 213), (213, 217, 218, 214), (214, 218, 216, 212), (215, 219, 221, 217), (217, 221, 222, 218), (218, 222, 220, 216), (219, 224, 226, 221), (221, 226, 225, 222), (222, 225, 223, 220), (277, 276, 558, 821, 775, 0), (227, 230, 229), (230, 231, 229), (231, 228, 229), (232, 235, 234), (235, 236, 234), (236, 233, 234), (237, 241, 242, 238, 239, 240), (243, 247, 248, 244, 245, 246), (227, 238, 242, 230), (230, 242, 241, 231), (231, 241, 237, 228), (243, 233, 236, 247), (247, 236, 235, 248), (248, 235, 232, 244), (0, 229, 228, 125, 122), (249, 252, 251), (252, 253, 251), (253, 254, 251), (254, 250, 251), (255, 258, 257), (258, 259, 257), (259, 260, 257), (260, 256, 257), (261, 265, 266, 267, 262, 263, 264), (268, 272, 273, 274, 269, 270, 271), (261, 250, 254, 265), (265, 254, 253, 266), (266, 253, 252, 267), (267, 252, 249, 262), (255, 269, 274, 258), (258, 274, 273, 259), (259, 273, 272, 260), (260, 272, 268, 256), (249, 251, 1, 146, 143), (275, 278, 277), (278, 279, 277), (279, 280, 277), (280, 276, 277), (281, 284, 283), (284, 285, 283), (285, 286, 283), (286, 282, 283), (287, 290, 289), (290, 291, 289), (291, 292, 289), (292, 288, 289), (293, 296, 295), (296, 297, 295), (297, 298, 295), (298, 294, 295), (301, 302, 422, 421), (302, 303, 423, 422), (303, 300, 419, 423), (304, 306, 429, 428), (306, 307, 430, 429), (307, 308, 431, 430), (308, 305, 427, 431), (311, 312, 538, 537), (312, 313, 539, 538), (313, 310, 535, 539), (314, 316, 545, 544), (316, 317, 546, 545), (317, 318, 547, 546), (318, 315, 543, 547), (287, 305, 308, 290), (290, 308, 307, 291), (291, 307, 306, 292), (292, 306, 304, 288), (293, 300, 303, 296), (296, 303, 302, 297), (297, 302, 301, 298), (298, 301, 299, 294), (275, 310, 313, 278), (278, 313, 312, 279), (279, 312, 311, 280), (280, 311, 309, 276), (281, 315, 318, 284), (284, 318, 317, 285), (285, 317, 316, 286), (286, 316, 314, 282), (275, 4, 29, 310), (419, 424, 425, 426, 420, 421, 422, 423), (427, 432, 433, 434, 428, 429, 430, 431), (319, 329, 331, 321), (321, 331, 332, 322), (322, 332, 333, 323), (323, 333, 330, 320), (329, 334, 336, 331), (331, 336, 337, 332), (332, 337, 338, 333), (333, 338, 335, 330), (334, 339, 341, 336), (336, 341, 342, 337), (337, 342, 343, 338), (338, 343, 340, 335), (339, 344, 346, 341), (341, 346, 347, 342), (342, 347, 348, 343), (343, 348, 345, 340), (344, 349, 351, 346), (346, 351, 352, 347), (347, 352, 353, 348), (348, 353, 350, 345), (349, 354, 356, 351), (351, 356, 357, 352), (352, 357, 358, 353), (353, 358, 355, 350), (354, 359, 361, 356), (356, 361, 362, 357), (357, 362, 363, 358), (358, 363, 360, 355), (359, 364, 366, 361), (361, 366, 367, 362), (362, 367, 368, 363), (363, 368, 365, 360), (364, 369, 371, 366), (366, 371, 372, 367), (367, 372, 373, 368), (368, 373, 370, 365), (324, 374, 376, 326), (326, 376, 377, 327), (327, 377, 378, 328), (328, 378, 375, 325), (374, 379, 381, 376), (376, 381, 382, 377), (377, 382, 383, 378), (378, 383, 380, 375), (379, 384, 386, 381), (381, 386, 387, 382), (382, 387, 388, 383), (383, 388, 385, 380), (384, 389, 391, 386), (386, 391, 392, 387), (387, 392, 393, 388), (388, 393, 390, 385), (389, 394, 396, 391), (391, 396, 397, 392), (392, 397, 398, 393), (393, 398, 395, 390), (394, 399, 401, 396), (396, 401, 402, 397), (397, 402, 403, 398), (398, 403, 400, 395), (399, 404, 406, 401), (401, 406, 407, 402), (402, 407, 408, 403), (403, 408, 405, 400), (404, 409, 411, 406), (406, 411, 412, 407), (407, 412, 413, 408), (408, 413, 410, 405), (409, 414, 416, 411), (411, 416, 417, 412), (412, 417, 418, 413), (413, 418, 415, 410), (369, 420, 426, 371), (371, 426, 425, 372), (372, 425, 424, 373), (373, 424, 419, 370), (414, 428, 434, 416), (416, 434, 433, 417), (417, 433, 432, 418), (418, 432, 427, 415), (15, 78, 674, 663), (535, 540, 541, 542, 536, 537, 538, 539), (543, 548, 549, 550, 544, 545, 546, 547), (435, 445, 447, 437), (437, 447, 448, 438), (438, 448, 449, 439), (439, 449, 446, 436), (445, 450, 452, 447), (447, 452, 453, 448), (448, 453, 454, 449), (449, 454, 451, 446), (450, 455, 457, 452), (452, 457, 458, 453), (453, 458, 459, 454), (454, 459, 456, 451), (455, 460, 462, 457), (457, 462, 463, 458), (458, 463, 464, 459), (459, 464, 461, 456), (460, 465, 467, 462), (462, 467, 468, 463), (463, 468, 469, 464), (464, 469, 466, 461), (465, 470, 472, 467), (467, 472, 473, 468), (468, 473, 474, 469), (469, 474, 471, 466), (470, 475, 477, 472), (472, 477, 478, 473), (473, 478, 479, 474), (474, 479, 476, 471), (475, 480, 482, 477), (477, 482, 483, 478), (478, 483, 484, 479), (479, 484, 481, 476), (480, 485, 487, 482), (482, 487, 488, 483), (483, 488, 489, 484), (484, 489, 486, 481), (440, 490, 492, 442), (442, 492, 493, 443), (443, 493, 494, 444), (444, 494, 491, 441), (490, 495, 497, 492), (492, 497, 498, 493), (493, 498, 499, 494), (494, 499, 496, 491), (495, 500, 502, 497), (497, 502, 503, 498), (498, 503, 504, 499), (499, 504, 501, 496), (500, 505, 507, 502), (502, 507, 508, 503), (503, 508, 509, 504), (504, 509, 506, 501), (505, 510, 512, 507), (507, 512, 513, 508), (508, 513, 514, 509), (509, 514, 511, 506), (510, 515, 517, 512), (512, 517, 518, 513), (513, 518, 519, 514), (514, 519, 516, 511), (515, 520, 522, 517), (517, 522, 523, 518), (518, 523, 524, 519), (519, 524, 521, 516), (520, 525, 527, 522), (522, 527, 528, 523), (523, 528, 529, 524), (524, 529, 526, 521), (525, 530, 532, 527), (527, 532, 533, 528), (528, 533, 534, 529), (529, 534, 531, 526), (485, 536, 542, 487), (487, 542, 541, 488), (488, 541, 540, 489), (489, 540, 535, 486), (530, 544, 550, 532), (532, 550, 549, 533), (533, 549, 548, 534), (534, 548, 543, 531), (602, 556, 309, 536, 485), (724, 727, 728, 729, 725, 726, 825, 827, 828, 829, 826), (603, 557, 561, 606), (606, 561, 560, 605), (605, 560, 559, 604), (604, 559, 556, 602), (551, 562, 564, 553), (553, 564, 565, 554), (554, 565, 566, 555), (555, 566, 563, 552), (562, 567, 569, 564), (564, 569, 570, 565), (565, 570, 571, 566), (566, 571, 568, 563), (567, 572, 574, 569), (569, 574, 575, 570), (570, 575, 576, 571), (571, 576, 573, 568), (572, 577, 579, 574), (574, 579, 580, 575), (575, 580, 581, 576), (576, 581, 578, 573), (577, 582, 584, 579), (579, 584, 585, 580), (580, 585, 586, 581), (581, 586, 583, 578), (582, 587, 589, 584), (584, 589, 590, 585), (585, 590, 591, 586), (586, 591, 588, 583), (587, 592, 594, 589), (589, 594, 595, 590), (590, 595, 596, 591), (591, 596, 593, 588), (592, 597, 599, 594), (594, 599, 600, 595), (595, 600, 601, 596), (596, 601, 598, 593), (597, 603, 606, 599), (599, 606, 605, 600), (600, 605, 604, 601), (601, 604, 602, 598), (23, 551, 553, 554, 555, 552, 435, 437, 438, 439, 436, 24), (668, 671, 672, 673, 669, 912, 914, 915, 916, 913, 670), (659, 613, 617, 662), (662, 617, 616, 661), (661, 616, 615, 660), (660, 615, 612, 658), (607, 618, 620, 609), (609, 620, 621, 610), (610, 621, 622, 611), (611, 622, 619, 608), (618, 623, 625, 620), (620, 625, 626, 621), (621, 626, 627, 622), (622, 627, 624, 619), (623, 628, 630, 625), (625, 630, 631, 626), (626, 631, 632, 627), (627, 632, 629, 624), (628, 633, 635, 630), (630, 635, 636, 631), (631, 636, 637, 632), (632, 637, 634, 629), (633, 638, 640, 635), (635, 640, 641, 636), (636, 641, 642, 637), (637, 642, 639, 634), (638, 643, 645, 640), (640, 645, 646, 641), (641, 646, 647, 642), (642, 647, 644, 639), (643, 648, 650, 645), (645, 650, 651, 646), (646, 651, 652, 647), (647, 652, 649, 644), (648, 653, 655, 650), (650, 655, 656, 651), (651, 656, 657, 652), (652, 657, 654, 649), (653, 659, 662, 655), (655, 662, 661, 656), (656, 661, 660, 657), (657, 660, 658, 654), (608, 619, 59, 21), (715, 669, 673, 718), (718, 673, 672, 717), (717, 672, 671, 716), (716, 671, 668, 714), (663, 674, 676, 665), (665, 676, 677, 666), (666, 677, 678, 667), (667, 678, 675, 664), (674, 679, 681, 676), (676, 681, 682, 677), (677, 682, 683, 678), (678, 683, 680, 675), (679, 684, 686, 681), (681, 686, 687, 682), (682, 687, 688, 683), (683, 688, 685, 680), (684, 689, 691, 686), (686, 691, 692, 687), (687, 692, 693, 688), (688, 693, 690, 685), (689, 694, 696, 691), (691, 696, 697, 692), (692, 697, 698, 693), (693, 698, 695, 690), (694, 699, 701, 696), (696, 701, 702, 697), (697, 702, 703, 698), (698, 703, 700, 695), (699, 704, 706, 701), (701, 706, 707, 702), (702, 707, 708, 703), (703, 708, 705, 700), (704, 709, 711, 706), (706, 711, 712, 707), (707, 712, 713, 708), (708, 713, 710, 705), (709, 715, 718, 711), (711, 718, 717, 712), (712, 717, 716, 713), (713, 716, 714, 710), (319, 321, 322, 323, 320, 10, 15, 663, 665, 666, 667, 664), (771, 725, 729, 774), (774, 729, 728, 773), (773, 728, 727, 772), (772, 727, 724, 770), (719, 730, 732, 721), (721, 732, 733, 722), (722, 733, 734, 723), (723, 734, 731, 720), (730, 735, 737, 732), (732, 737, 738, 733), (733, 738, 739, 734), (734, 739, 736, 731), (735, 740, 742, 737), (737, 742, 743, 738), (738, 743, 744, 739), (739, 744, 741, 736), (740, 745, 747, 742), (742, 747, 748, 743), (743, 748, 749, 744), (744, 749, 746, 741), (745, 750, 752, 747), (747, 752, 753, 748), (748, 753, 754, 749), (749, 754, 751, 746), (750, 755, 757, 752), (752, 757, 758, 753), (753, 758, 759, 754), (754, 759, 756, 751), (755, 760, 762, 757), (757, 762, 763, 758), (758, 763, 764, 759), (759, 764, 761, 756), (760, 765, 767, 762), (762, 767, 768, 763), (763, 768, 769, 764), (764, 769, 766, 761), (765, 771, 774, 767), (767, 774, 773, 768), (768, 773, 772, 769), (769, 772, 770, 766), (720, 731, 77, 13), (152, 154, 785, 839, 830, 781), (783, 784, 834, 833), (784, 781, 830, 834), (780, 831, 838, 786, 187, 238, 227), (787, 788, 841, 840), (788, 789, 842, 841), (789, 786, 838, 842), (805, 807, 848, 847), (162, 164, 810, 855, 846, 806), (808, 809, 850, 849), (809, 806, 846, 850), (805, 847, 854, 811, 250, 261, 204), (812, 813, 857, 856), (813, 814, 858, 857), (814, 811, 854, 858), (776, 781, 784, 779), (779, 784, 783, 778), (778, 783, 782, 777), (777, 782, 780, 775), (785, 790, 792, 787), (787, 792, 793, 788), (788, 793, 794, 789), (789, 794, 791, 786), (790, 795, 797, 792), (792, 797, 798, 793), (793, 798, 799, 794), (794, 799, 796, 791), (795, 800, 802, 797), (797, 802, 803, 798), (798, 803, 804, 799), (799, 804, 801, 796), (800, 806, 809, 802), (802, 809, 808, 803), (803, 808, 807, 804), (804, 807, 805, 801), (810, 815, 817, 812), (812, 817, 818, 813), (813, 818, 819, 814), (814, 819, 816, 811), (775, 821, 824, 777), (777, 824, 823, 778), (778, 823, 822, 779), (779, 822, 820, 776), (815, 826, 829, 817), (817, 829, 828, 818), (818, 828, 827, 819), (819, 827, 825, 816), (775, 780, 227, 229, 0), (830, 835, 836, 837, 831, 832, 833, 834), (838, 843, 844, 845, 839, 840, 841, 842), (846, 851, 852, 853, 847, 848, 849, 850), (854, 859, 860, 861, 855, 856, 857, 858), (838, 831, 837, 843), (843, 837, 836, 844), (844, 836, 835, 845), (845, 835, 830, 839), (854, 847, 853, 859), (859, 853, 852, 860), (860, 852, 851, 861), (861, 851, 846, 855), (780, 782, 832, 831), (872, 926, 917, 868, 233, 243, 208), (870, 871, 921, 920), (871, 868, 917, 921), (867, 918, 925, 873, 153, 151), (874, 875, 928, 927), (875, 876, 929, 928), (876, 873, 925, 929), (892, 894, 935, 934), (897, 942, 933, 893, 223, 269, 255), (895, 896, 937, 936), (896, 893, 933, 937), (892, 934, 941, 898, 163, 161), (899, 900, 944, 943), (900, 901, 945, 944), (901, 898, 941, 945), (863, 868, 871, 866), (866, 871, 870, 865), (865, 870, 869, 864), (864, 869, 867, 862), (872, 877, 879, 874), (874, 879, 880, 875), (875, 880, 881, 876), (876, 881, 878, 873), (877, 882, 884, 879), (879, 884, 885, 880), (880, 885, 886, 881), (881, 886, 883, 878), (882, 887, 889, 884), (884, 889, 890, 885), (885, 890, 891, 886), (886, 891, 888, 883), (887, 893, 896, 889), (889, 896, 895, 890), (890, 895, 894, 891), (891, 894, 892, 888), (897, 902, 904, 899), (899, 904, 905, 900), (900, 905, 906, 901), (901, 906, 903, 898), (862, 908, 911, 864), (864, 911, 910, 865), (865, 910, 909, 866), (866, 909, 907, 863), (902, 913, 916, 904), (904, 916, 915, 905), (905, 915, 914, 906), (906, 914, 912, 903), (862, 867, 151, 149), (917, 922, 923, 924, 918, 919, 920, 921), (925, 930, 931, 932, 926, 927, 928, 929), (933, 938, 939, 940, 934, 935, 936, 937), (941, 946, 947, 948, 942, 943, 944, 945), (917, 926, 932, 922), (922, 932, 931, 923), (923, 931, 930, 924), (924, 930, 925, 918), (933, 942, 948, 938), (938, 948, 947, 939), (939, 947, 946, 940), (940, 946, 941, 934), (867, 869, 919, 918)])
me_cube_008.materials.append(mat_doorframe)
me_cube_008.use_remesh_preserve_volume = False
me_cube_008.use_remesh_preserve_attributes = False
me_cube_008.use_mirror_vertex_groups = False
me_cube_008.update()
me_cube_014 = bpy.data.meshes.new('Cube.014')
me_cube_014.from_pydata([(-1.472, -0.01698, -1.146), (-1.472, -0.01698, 1.153), (-1.472, 0.01698, -1.146), (-1.472, 0.01698, 1.153), (-1.472, 0.0, -1.146), (-1.472, -0.01698, 0.003576), (-1.472, 0.0, 1.153), (-1.472, 0.01698, 0.003576), (-0.002697, 0.01698, -1.146), (-0.002697, 0.01698, 1.153), (-0.002697, -0.01698, -1.146), (-0.002697, -0.01698, 1.153), (-0.002697, 0.0, 1.153), (-0.002697, 0.0, -1.146), (-0.002697, -0.01698, 0.003576), (-0.002697, 0.01698, 0.003576), (-1.472, -4.575e-12, 0.003576), (-1.472, -0.008488, -1.146), (-1.472, -0.01698, 0.5784), (-1.472, 0.008488, 1.153), (-1.472, 0.01698, -0.5712), (-0.7375, 0.01698, -1.146), (-0.7375, -0.01698, 1.153), (-1.472, 0.008488, -1.146), (-1.472, -0.01698, -0.5712), (-1.472, -0.008488, 1.153), (-1.472, 0.01698, 0.5784), (-0.7375, 0.01698, 1.153), (-0.7375, -0.01698, -1.146), (-0.002697, -0.008488, 1.153), (-0.002697, 0.008488, 1.153), (-0.7375, 0.0, 1.153), (-0.002697, -0.008488, -1.146), (-0.002697, 0.008488, -1.146), (-0.7375, 0.0, -1.146), (-0.7375, -0.01698, 0.003576), (-0.002697, -0.01698, -0.5712), (-0.002697, -0.01698, 0.5784), (-0.7375, 0.01698, 0.003576), (-0.002697, 0.01698, -0.5712), (-0.002697, 0.01698, 0.5784), (-1.472, 0.008488, 0.003576), (-1.472, -0.008488, 0.003576), (-1.472, -4.575e-12, -0.5712), (-1.472, -4.575e-12, 0.5784), (-1.472, -0.008488, 0.5784), (-1.472, -0.008488, -0.5712), (-1.472, 0.008488, -0.5712), (-0.7375, 0.01698, 0.5784), (-0.7375, 0.01698, -0.5712), (-0.7375, -0.01698, -0.5712), (-0.7375, 0.008488, -1.146), (-0.7375, -0.008488, -1.146), (-0.7375, 0.008488, 1.153), (-0.7375, -0.008488, 1.153), (-0.7375, -0.01698, 0.5784), (-1.472, 0.008488, 0.5784), (-1.472, -0.01273, -1.146), (-1.472, -0.01698, 0.8658), (-1.472, 0.01273, 1.153), (-1.472, 0.01698, -0.8586), (-1.105, 0.01698, -1.146), (-1.105, -0.01698, 1.153), (-1.472, 0.004244, -1.146), (-1.472, -0.01698, -0.2838), (-1.472, -0.004244, 1.153), (-1.472, 0.01698, 0.291), (-0.3701, 0.01698, 1.153), (-0.3701, -0.01698, -1.146), (-0.002697, -0.01273, 1.153), (-0.002697, 0.004244, 1.153), (-0.3701, 0.0, 1.153), (-0.002697, -0.01273, -1.146), (-0.002697, 0.004244, -1.146), (-1.105, 0.0, -1.146), (-0.002697, -0.01698, -0.8586), (-0.002697, -0.01698, 0.291), (-0.3701, 0.01698, 0.003576), (-0.002697, 0.01698, -0.8586), (-0.002697, 0.01698, 0.291), (-1.472, 0.01273, 0.003576), (-1.472, -0.001558, 0.003576), (-1.472, -4.575e-12, -0.8586), (-1.472, -4.575e-12, 0.291), (-1.472, -0.004244, -1.146), (-1.472, -0.01698, 0.291), (-1.472, 0.004244, 1.153), (-1.472, 0.01698, -0.2838), (-0.3701, 0.01698, -1.146), (-0.3701, -0.01698, 1.153), (-1.472, 0.01273, -1.146), (-1.472, -0.01698, -0.8586), (-1.472, -0.01273, 1.153), (-1.472, 0.01698, 0.8658), (-1.105, 0.01698, 1.153), (-1.105, -0.01698, -1.146), (-0.002697, -0.004244, 1.153), (-0.002697, 0.01273, 1.153), (-1.105, 0.0, 1.153), (-0.002697, -0.004244, -1.146), (-0.002697, 0.01273, -1.146), (-0.3701, 0.0, -1.146), (-0.3701, -0.01698, 0.003576), (-0.002697, -0.01698, -0.2838), (-0.002697, -0.01698, 0.8658), (-0.002697, 0.01698, -0.2838), (-0.002697, 0.01698, 0.8658), (-1.472, 0.001558, 0.003576), (-1.472, -0.01273, 0.003576), (-1.472, -4.575e-12, -0.2838), (-1.472, -4.575e-12, 0.8658), (-1.472, -0.001558, 0.5784), (-1.472, -0.01273, 0.5784), (-1.472, -0.008488, 0.291), (-1.472, -0.008488, 0.8658), (-1.472, -0.001558, -0.5712), (-1.472, -0.01273, -0.5712), (-1.472, -0.008488, -0.8586), (-1.472, -0.008488, -0.2838), (-1.472, 0.01273, -0.5712), (-1.472, 0.001558, -0.5712), (-1.472, 0.008488, -0.8586), (-1.472, 0.008488, -0.2838), (-0.3701, 0.01698, 0.5784), (-0.7375, 0.01698, 0.291), (-0.7375, 0.01698, 0.8658), (-0.3701, 0.01698, -0.5712), (-0.7375, 0.01698, -0.8586), (-0.7375, 0.01698, -0.2838), (-0.3701, -0.01698, -0.5712), (-0.7375, -0.01698, -0.8586), (-0.7375, -0.01698, -0.2838), (-0.7375, 0.004244, -1.146), (-0.7375, 0.01273, -1.146), (-1.105, 0.008488, -1.146), (-0.3701, 0.008488, -1.146), (-0.7375, -0.01273, -1.146), (-0.7375, -0.004244, -1.146), (-1.105, -0.008488, -1.146), (-0.3701, -0.008488, -1.146), (-0.7375, 0.004244, 1.153), (-0.7375, 0.01273, 1.153), (-0.3701, 0.008488, 1.153), (-1.105, 0.008488, 1.153), (-0.7375, -0.01273, 1.153), (-0.7375, -0.004244, 1.153), (-0.3701, -0.008488, 1.153), (-1.105, -0.008488, 1.153), (-0.3701, -0.01698, 0.5784), (-0.7375, -0.01698, 0.291), (-0.7375, -0.01698, 0.8658), (-1.472, 0.01273, 0.5784), (-1.472, 0.001558, 0.5784), (-1.472, 0.008488, 0.291), (-1.472, 0.008488, 0.8658), (-1.472, 0.001558, 0.8658), (-1.472, 0.001558, 0.291), (-1.472, 0.01273, 0.291), (-0.3701, -0.01698, 0.8658), (-0.3701, -0.01698, 0.291), (-1.105, -0.004244, 1.153), (-0.3701, -0.004244, 1.153), (-0.3701, -0.01273, 1.153), (-1.105, 0.01273, 1.153), (-0.3701, 0.01273, 1.153), (-0.3701, 0.004244, 1.153), (-0.3701, -0.004244, -1.146), (-1.105, -0.004244, -1.146), (-1.105, -0.01273, -1.146), (-0.3701, 0.01273, -1.146), (-1.105, 0.01273, -1.146), (-1.105, 0.004244, -1.146), (-0.3701, -0.01698, -0.2838), (-0.3701, -0.01698, -0.8586), (-0.3701, 0.01698, -0.8586), (-0.3701, 0.01698, 0.291), (-1.472, 0.001558, -0.2838), (-1.472, 0.001558, -0.8586), (-1.472, 0.01273, -0.8586), (-1.472, -0.01273, -0.2838), (-1.472, -0.01273, -0.8586), (-1.472, -0.001558, -0.8586), (-1.472, -0.01273, 0.8658), (-1.472, -0.01273, 0.291), (-1.472, -0.001558, 0.291), (-1.472, -0.001558, 0.8658), (-1.472, -0.001558, -0.2838), (-1.472, 0.01273, -0.2838), (-0.3701, 0.01698, 0.8658), (-0.3701, 0.01698, -0.2838), (-0.3701, 0.004244, -1.146), (-0.3701, -0.01273, -1.146), (-1.105, 0.004244, 1.153), (-1.105, -0.01273, 1.153), (-1.472, 0.01273, 0.8658), (-1.472, 0.01698, 0.6949), (-0.002697, -0.01698, 0.6949), (-0.002697, 0.01698, 0.6949), (-1.472, -4.575e-12, 0.6949), (-1.472, -0.008488, 0.6949), (-0.7375, 0.01698, 0.6949), (-0.7375, -0.01698, 0.6949), (-1.472, 0.008488, 0.6949), (-1.472, -0.01698, 0.6949), (-1.472, 0.001558, 0.6949), (-0.3701, -0.01698, 0.6949), (-1.472, -0.01273, 0.6949), (-1.472, -0.001558, 0.6949), (-0.3701, 0.01698, 0.6949), (-1.472, 0.01273, 0.6949), (-1.472, -0.01698, -0.6877), (-1.472, 0.01698, -0.6877), (-0.002697, -0.01698, -0.6877), (-0.002697, 0.01698, -0.6877), (-1.472, -4.575e-12, -0.6877), (-1.472, -0.008488, -0.6877), (-1.472, 0.008488, -0.6877), (-0.7375, 0.01698, -0.6877), (-0.7375, -0.01698, -0.6877), (-0.3701, -0.01698, -0.6877), (-0.3701, 0.01698, -0.6877), (-1.472, 0.001558, -0.6877), (-1.472, 0.01273, -0.6877), (-1.472, -0.01273, -0.6877), (-1.472, -0.001558, -0.6877), (-1.472, -0.01698, 0.9279), (-1.472, 0.01698, 0.9279), (-0.002697, -0.01698, 0.9279), (-0.002697, 0.01698, 0.9279), (-1.472, -4.575e-12, 0.9279), (-1.472, -0.008488, 0.9279), (-0.7375, 0.01698, 0.9279), (-0.7375, -0.01698, 0.9279), (-1.472, 0.008488, 0.9279), (-1.472, 0.001558, 0.9279), (-0.3701, -0.01698, 0.9279), (-1.472, -0.01273, 0.9279), (-1.472, -0.001558, 0.9279), (-0.3701, 0.01698, 0.9279), (-1.472, 0.01273, 0.9279), (-1.472, 0.01698, -0.9246), (-0.002697, -0.01698, -0.9246), (-0.002697, 0.01698, -0.9246), (-1.472, -4.575e-12, -0.9246), (-1.472, -0.008488, -0.9246), (-1.472, 0.008488, -0.9246), (-0.7375, 0.01698, -0.9246), (-0.7375, -0.01698, -0.9246), (-1.472, -0.01698, -0.9246), (-0.3701, -0.01698, -0.9246), (-1.105, -0.01698, -0.9246), (-1.105, 0.01698, -0.9246), (-0.3701, 0.01698, -0.9246), (-1.472, 0.001558, -0.9246), (-1.472, 0.01273, -0.9246), (-1.472, -0.01273, -0.9246), (-1.472, -0.001558, -0.9246), (-1.001, 0.01698, 1.153), (-1.001, -0.01698, -1.146), (-1.001, 0.0, 1.153), (-1.001, 0.01698, 0.003576), (-1.001, 0.01698, 0.5784), (-1.001, 0.01698, -0.5712), (-1.001, 0.008488, 1.153), (-1.001, -0.008488, 1.153), (-1.001, 0.01698, -1.146), (-1.001, -0.01698, 1.153), (-1.001, 0.0, -1.146), (-1.001, -0.01698, 0.003576), (-1.001, -0.01698, -0.5712), (-1.001, 0.008488, -1.146), (-1.001, -0.008488, -1.146), (-1.001, -0.01698, 0.5784), (-1.001, -0.01698, 0.291), (-1.001, -0.004244, 1.153), (-1.001, 0.01273, 1.153), (-1.001, -0.004244, -1.146), (-1.001, -0.01273, -1.146), (-1.001, 0.01273, -1.146), (-1.001, 0.004244, -1.146), (-1.001, -0.01698, -0.8586), (-1.001, 0.01698, -0.2838), (-1.001, 0.01698, -0.8586), (-1.001, 0.01698, 0.8658), (-1.001, 0.01698, 0.291), (-1.001, -0.01698, -0.2838), (-1.001, 0.004244, 1.153), (-1.001, -0.01273, 1.153), (-1.001, -0.01698, 0.8658), (-1.001, -0.01698, 0.6949), (-1.001, 0.01698, 0.6949), (-1.001, -0.01698, -0.6877), (-1.001, 0.01698, -0.6877), (-1.001, -0.01698, 0.9279), (-1.001, 0.01698, 0.9279), (-1.001, 0.01698, -0.9246), (-1.001, -0.01698, -0.9246), (-1.314, 0.01698, -1.146), (-1.314, -0.01698, 1.153), (-1.314, 0.0, -1.146), (-1.314, 0.008488, -1.146), (-1.314, -0.008488, -1.146), (-1.314, 0.01698, 1.153), (-1.314, -0.01698, -1.146), (-1.314, 0.0, 1.153), (-1.314, 0.008488, 1.153), (-1.314, -0.008488, 1.153), (-1.314, -0.004244, 1.153), (-1.314, 0.01273, 1.153), (-1.314, -0.004244, -1.146), (-1.314, -0.01273, -1.146), (-1.314, 0.01273, -1.146), (-1.314, 0.004244, -1.146), (-1.314, -0.01698, -0.8586), (-1.314, 0.01698, -0.8586), (-1.314, 0.01698, 0.8658), (-1.314, 0.004244, 1.153), (-1.314, -0.01273, 1.153), (-1.314, -0.01698, 0.8658), (-1.314, 0.01698, 0.9279), (-1.314, -0.01698, 0.9279), (-1.314, 0.01698, -0.9246), (-1.314, -0.01698, -0.9246), (-1.13, 0.01698, 1.153), (-1.13, -0.01698, -1.146), (-1.13, 0.0, 1.153), (-1.13, 0.008488, 1.153), (-1.13, -0.008488, 1.153), (-1.13, -0.004244, 1.153), (-1.13, 0.01273, 1.153), (-1.13, 0.004244, 1.153), (-1.13, -0.01273, 1.153), (-1.13, 0.01698, -0.9246), (-1.13, 0.01698, -1.146), (-1.13, -0.01698, 1.153), (-1.13, 0.0, -1.146), (-1.13, 0.008488, -1.146), (-1.13, -0.008488, -1.146), (-1.13, -0.004244, -1.146), (-1.13, -0.01273, -1.146), (-1.13, 0.01273, -1.146), (-1.13, 0.004244, -1.146), (-1.13, -0.01698, -0.9246), (-1.472, -0.01698, 1.116), (-1.472, 0.01698, 1.116), (-0.002697, -0.01698, 1.116), (-0.002697, 0.01698, 1.116), (-1.472, -4.575e-12, 1.116), (-1.472, -0.008488, 1.116), (-0.7375, 0.01698, 1.116), (-0.7375, -0.01698, 1.116), (-1.472, 0.008488, 1.116), (-1.472, 0.001558, 1.116), (-0.3701, -0.01698, 1.116), (-1.105, 0.01698, 1.116), (-1.472, -0.01273, 1.116), (-1.472, -0.001558, 1.116), (-0.3701, 0.01698, 1.116), (-1.105, -0.01698, 1.116), (-1.472, 0.01273, 1.116), (-1.001, -0.01698, 1.116), (-1.001, 0.01698, 1.116), (-1.314, 0.01698, 1.116), (-1.314, -0.01698, 1.116), (-1.13, -0.01698, 1.116), (-1.13, 0.01698, 1.116), (-1.365, 0.01698, -1.146), (-1.365, -0.01698, 1.153), (-1.365, 0.0, -1.146), (-1.365, 0.008488, -1.146), (-1.365, -0.008488, -1.146), (-1.365, -0.004244, -1.146), (-1.365, -0.01273, -1.146), (-1.365, 0.01273, -1.146), (-1.365, 0.004244, -1.146), (-1.365, -0.01698, -0.8586), (-1.365, -0.01698, 0.8658), (-1.365, -0.01698, 0.9279), (-1.365, -0.01698, -0.9246), (-1.365, 0.01698, 1.153), (-1.365, -0.01698, -1.146), (-1.365, 0.0, 1.153), (-1.365, 0.008488, 1.153), (-1.365, -0.008488, 1.153), (-1.365, -0.004244, 1.153), (-1.365, 0.01273, 1.153), (-1.365, 0.01698, -0.8586), (-1.365, 0.01698, 0.8658), (-1.365, 0.004244, 1.153), (-1.365, -0.01273, 1.153), (-1.365, 0.01698, 0.9279), (-1.365, 0.01698, -0.9246), (-1.365, 0.01698, 1.116), (-1.365, -0.01698, 1.116), (-1.424, 0.01698, -1.146), (-1.424, -0.01698, 1.153), (-1.424, 0.0, -1.146), (-1.424, -0.01698, 0.003576), (-1.424, -0.01698, -0.5712), (-1.424, 0.008488, -1.146), (-1.424, -0.008488, -1.146), (-1.424, -0.01698, 0.5784), (-1.424, -0.01698, 0.291), (-1.424, -0.004244, -1.146), (-1.424, -0.01273, -1.146), (-1.424, 0.01273, -1.146), (-1.424, 0.004244, -1.146), (-1.424, -0.01698, -0.8586), (-1.424, -0.01698, -0.2838), (-1.424, -0.01698, 0.8658), (-1.424, -0.01698, 0.6949), (-1.424, -0.01698, -0.6877), (-1.424, -0.01698, 0.9279), (-1.424, -0.01698, -0.9246), (-1.424, -0.01698, 1.116), (-1.424, 0.01698, 1.153), (-1.424, -0.01698, -1.146), (-1.424, 0.0, 1.153), (-1.424, 0.01698, 0.003576), (-1.424, 0.01698, 0.5784), (-1.424, 0.01698, -0.5712), (-1.424, 0.008488, 1.153), (-1.424, -0.008488, 1.153), (-1.424, -0.004244, 1.153), (-1.424, 0.01273, 1.153), (-1.424, 0.01698, -0.2838), (-1.424, 0.01698, -0.8586), (-1.424, 0.01698, 0.8658), (-1.424, 0.01698, 0.291), (-1.424, 0.004244, 1.153), (-1.424, -0.01273, 1.153), (-1.424, 0.01698, 0.6949), (-1.424, 0.01698, -0.6877), (-1.424, 0.01698, 0.9279), (-1.424, 0.01698, -0.9246), (-1.424, 0.01698, 1.116), (-0.08104, 0.01698, 1.116), (-0.08104, -0.01698, 1.116), (-0.08104, -0.01698, -0.9246), (-0.08104, 0.01698, -0.9246), (-0.08104, 0.01698, 0.9279), (-0.08104, -0.01698, 0.9279), (-0.08104, 0.01698, -0.6877), (-0.08104, -0.01698, -0.6877), (-0.08104, -0.01698, 0.6949), (-0.08104, 0.01698, 0.6949), (-0.08104, -0.01273, -1.146), (-0.08104, 0.004244, -1.146), (-0.08104, 0.01698, -0.2838), (-0.08104, 0.01698, 0.8658), (-0.08104, 0.01698, 0.291), (-0.08104, 0.01698, -0.8586), (-0.08104, -0.01698, -0.8586), (-0.08104, -0.01698, -0.2838), (-0.08104, 0.01273, -1.146), (-0.08104, -0.004244, -1.146), (-0.08104, 0.004244, 1.153), (-0.08104, 0.01273, 1.153), (-0.08104, -0.01273, 1.153), (-0.08104, -0.004244, 1.153), (-0.08104, -0.01698, 0.291), (-0.08104, -0.01698, 0.8658), (-0.08104, -0.01698, 0.5784), (-0.08104, -0.008488, -1.146), (-0.08104, 0.008488, -1.146), (-0.08104, -0.01698, -0.5712), (-0.08104, -0.01698, 0.003576), (-0.08104, 0.0, -1.146), (-0.08104, -0.01698, 1.153), (-0.08104, 0.01698, -1.146), (-0.08104, -0.008488, 1.153), (-0.08104, 0.008488, 1.153), (-0.08104, 0.01698, -0.5712), (-0.08104, 0.01698, 0.5784), (-0.08104, 0.01698, 0.003576), (-0.08104, 0.0, 1.153), (-0.08104, -0.01698, -1.146), (-0.08104, 0.01698, 1.153), (-1.105, -0.00156, 0.003576), (-1.105, 0.00156, 0.003576), (-1.105, 0.00156, 0.5784), (-1.105, 0.00156, -0.5712), (-1.105, -0.00156, -0.5712), (-1.105, -0.00156, 0.5784), (-1.105, -0.00156, 0.291), (-1.105, -0.00156, -0.8586), (-1.105, 0.00156, -0.2838), (-1.105, 0.00156, -0.8586), (-1.105, 0.00156, 0.8658), (-1.105, 0.00156, 0.291), (-1.105, -0.00156, -0.2838), (-1.105, -0.00156, 0.8658), (-1.105, 0.00156, 0.6949), (-1.105, -0.00156, 0.6949), (-1.105, -0.00156, -0.6877), (-1.105, 0.00156, -0.6877), (-1.105, 0.00156, 0.9279), (-1.105, -0.00156, 0.9279), (-1.105, -0.00156, -0.9246), (-1.105, 0.00156, -0.9246), (-1.001, 0.00156, 0.003576), (-1.001, 0.00156, 0.5784), (-1.001, 0.00156, -0.5712), (-1.001, -0.00156, 0.003576), (-1.001, -0.00156, -0.5712), (-1.001, -0.00156, 0.5784), (-1.001, -0.00156, 0.291), (-1.001, -0.00156, -0.8586), (-1.001, 0.00156, -0.2838), (-1.001, 0.00156, -0.8586), (-1.001, 0.00156, 0.8658), (-1.001, 0.00156, 0.291), (-1.001, -0.00156, -0.2838), (-1.001, -0.00156, 0.8658), (-1.001, -0.00156, 0.6949), (-1.001, 0.00156, 0.6949), (-1.001, -0.00156, -0.6877), (-1.001, 0.00156, -0.6877), (-1.001, -0.00156, 0.9279), (-1.001, 0.00156, 0.9279), (-1.001, 0.00156, -0.9246), (-1.001, -0.00156, -0.9246), (-1.314, -0.00156, 0.003576), (-1.314, -0.00156, -0.5712), (-1.314, -0.00156, 0.5784), (-1.314, 0.00156, 0.003576), (-1.314, 0.00156, 0.5784), (-1.314, 0.00156, -0.5712), (-1.314, -0.00156, 0.291), (-1.314, -0.00156, -0.8586), (-1.314, 0.00156, -0.2838), (-1.314, 0.00156, -0.8586), (-1.314, 0.00156, 0.8658), (-1.314, 0.00156, 0.291), (-1.314, -0.00156, -0.2838), (-1.314, -0.00156, 0.8658), (-1.314, -0.00156, 0.6949), (-1.314, 0.00156, 0.6949), (-1.314, 0.00156, -0.6877), (-1.314, -0.00156, -0.6877), (-1.314, 0.00156, 0.9279), (-1.314, -0.00156, 0.9279), (-1.314, 0.00156, -0.9246), (-1.314, -0.00156, -0.9246), (-1.13, 0.00156, 0.003576), (-1.13, 0.00156, 0.5784), (-1.13, 0.00156, -0.5712), (-1.13, 0.00156, -0.2838), (-1.13, 0.00156, -0.8586), (-1.13, 0.00156, 0.8658), (-1.13, 0.00156, 0.291), (-1.13, 0.00156, 0.6949), (-1.13, 0.00156, -0.6877), (-1.13, 0.00156, 0.9279), (-1.13, 0.00156, -0.9246), (-1.13, -0.00156, 0.003576), (-1.13, -0.00156, -0.5712), (-1.13, -0.00156, 0.5784), (-1.13, -0.00156, 0.291), (-1.13, -0.00156, -0.8586), (-1.13, -0.00156, -0.2838), (-1.13, -0.00156, 0.8658), (-1.13, -0.00156, 0.6949), (-1.13, -0.00156, -0.6877), (-1.13, -0.00156, 0.9279), (-1.13, -0.00156, -0.9246), (-1.105, 0.00156, 1.116), (-1.105, -0.00156, 1.116), (-1.001, -0.00156, 1.116), (-1.001, 0.00156, 1.116), (-1.13, -0.00156, 1.116), (-1.13, 0.00156, 1.116), (-1.365, -0.00156, 0.003576), (-1.365, -0.00156, -0.5712), (-1.365, -0.00156, 0.5784), (-1.365, -0.00156, 0.291), (-1.365, -0.00156, -0.8586), (-1.365, -0.00156, -0.2838), (-1.365, -0.00156, 0.8658), (-1.365, -0.00156, 0.6949), (-1.365, -0.00156, -0.6877), (-1.365, 0.00156, 0.003576), (-1.365, 0.00156, 0.5784), (-1.365, 0.00156, -0.5712), (-1.365, 0.00156, -0.2838), (-1.365, 0.00156, -0.8586), (-1.365, 0.00156, 0.8658), (-1.365, 0.00156, 0.291), (-1.365, 0.00156, 0.6949), (-1.365, 0.00156, -0.6877), (-1.424, -0.00156, 0.003576), (-1.424, -0.00156, -0.5712), (-1.424, -0.00156, 0.5784), (-1.424, -0.00156, 0.291), (-1.424, -0.00156, -0.2838), (-1.424, -0.00156, 0.6949), (-1.424, -0.00156, -0.6877), (-1.424, 0.00156, 0.003576), (-1.424, 0.00156, 0.5784), (-1.424, 0.00156, -0.5712), (-1.424, 0.00156, -0.2838), (-1.424, 0.00156, 0.291), (-1.424, 0.00156, 0.6949), (-1.424, 0.00156, -0.6877), (-0.9686, 0.01698, 1.153), (-0.9686, -0.01698, -1.146), (-0.9686, 0.0, 1.153), (-0.9686, 0.01698, 0.003576), (-0.9686, 0.01698, 0.5784), (-0.9686, 0.01698, -0.5712), (-0.9686, 0.008488, 1.153), (-0.9686, -0.008488, 1.153), (-0.9686, -0.004244, 1.153), (-0.9686, 0.01273, 1.153), (-0.9686, 0.01698, -0.2838), (-0.9686, 0.01698, -0.8586), (-0.9686, 0.01698, 0.8658), (-0.9686, 0.01698, 0.291), (-0.9686, 0.004244, 1.153), (-0.9686, -0.01273, 1.153), (-0.9686, 0.01698, 0.6949), (-0.9686, 0.01698, -0.6877), (-0.9686, 0.01698, 0.9279), (-0.9686, 0.01698, -0.9246), (-0.9686, 0.01698, -1.146), (-0.9686, -0.01698, 1.153), (-0.9686, 0.0, -1.146), (-0.9686, -0.01698, 0.003576), (-0.9686, -0.01698, -0.5712), (-0.9686, 0.008488, -1.146), (-0.9686, -0.008488, -1.146), (-0.9686, -0.01698, 0.5784), (-0.9686, -0.01698, 0.291), (-0.9686, -0.004244, -1.146), (-0.9686, -0.01273, -1.146), (-0.9686, 0.01273, -1.146), (-0.9686, 0.004244, -1.146), (-0.9686, -0.01698, -0.8586), (-0.9686, -0.01698, -0.2838), (-0.9686, -0.01698, 0.8658), (-0.9686, -0.01698, 0.6949), (-0.9686, -0.01698, -0.6877), (-0.9686, -0.01698, 0.9279), (-0.9686, -0.01698, -0.9246), (-0.9686, -0.01698, 1.116), (-0.9686, 0.01698, 1.116), (-0.8145, 0.01698, 1.153), (-0.8145, -0.01698, -1.146), (-0.8145, 0.0, 1.153), (-0.8145, 0.01698, 0.003576), (-0.8145, 0.01698, 0.5784), (-0.8145, 0.01698, -0.5712), (-0.8145, 0.008488, 1.153), (-0.8145, -0.008488, 1.153), (-0.8145, -0.004244, 1.153), (-0.8145, 0.01273, 1.153), (-0.8145, 0.01698, -0.2838), (-0.8145, 0.01698, -0.8586), (-0.8145, 0.01698, 0.8658), (-0.8145, 0.01698, 0.291), (-0.8145, 0.004244, 1.153), (-0.8145, -0.01273, 1.153), (-0.8145, 0.01698, 0.6949), (-0.8145, 0.01698, -0.6877), (-0.8145, 0.01698, 0.9279), (-0.8145, 0.01698, -0.9246), (-0.8145, 0.01698, 1.116), (-0.8145, 0.01698, -1.146), (-0.8145, -0.01698, 1.153), (-0.8145, 0.0, -1.146), (-0.8145, -0.01698, 0.003576), (-0.8145, -0.01698, -0.5712), (-0.8145, 0.008488, -1.146), (-0.8145, -0.008488, -1.146), (-0.8145, -0.01698, 0.5784), (-0.8145, -0.01698, 0.291), (-0.8145, -0.004244, -1.146), (-0.8145, -0.01273, -1.146), (-0.8145, 0.01273, -1.146), (-0.8145, 0.004244, -1.146), (-0.8145, -0.01698, -0.8586), (-0.8145, -0.01698, -0.2838), (-0.8145, -0.01698, 0.8658), (-0.8145, -0.01698, 0.6949), (-0.8145, -0.01698, -0.6877), (-0.8145, -0.01698, 0.9279), (-0.8145, -0.01698, -0.9246), (-0.8145, -0.01698, 1.116), (-0.9686, 0.001548, 0.003576), (-0.9686, 0.001548, 0.5784), (-0.9686, 0.001548, -0.5712), (-0.9686, 0.001548, -0.2838), (-0.9686, 0.001548, -0.8586), (-0.9686, 0.001548, 0.8658), (-0.9686, 0.001548, 0.291), (-0.9686, 0.001548, 0.6949), (-0.9686, 0.001548, -0.6877), (-0.9686, 0.001548, 0.9279), (-0.9686, 0.001548, -0.9246), (-0.9686, -0.001548, 0.003576), (-0.9686, -0.001548, -0.5712), (-0.9686, -0.001548, 0.5784), (-0.9686, -0.001548, 0.291), (-0.9686, -0.001548, -0.8586), (-0.9686, -0.001548, -0.2838), (-0.9686, -0.001548, 0.8658), (-0.9686, -0.001548, 0.6949), (-0.9686, -0.001548, -0.6877), (-0.9686, -0.001548, 0.9279), (-0.9686, -0.001548, -0.9246), (-0.9686, -0.001548, 1.116), (-0.9686, 0.001548, 1.116), (-0.8145, 0.001548, 0.003576), (-0.8145, 0.001548, 0.5784), (-0.8145, 0.001548, -0.5712), (-0.8145, 0.001548, -0.2838), (-0.8145, 0.001548, -0.8586), (-0.8145, 0.001548, 0.8658), (-0.8145, 0.001548, 0.291), (-0.8145, 0.001548, 0.6949), (-0.8145, 0.001548, -0.6877), (-0.8145, 0.001548, 0.9279), (-0.8145, 0.001548, -0.9246), (-0.8145, 0.001548, 1.116), (-0.8145, -0.001548, 0.003576), (-0.8145, -0.001548, -0.5712), (-0.8145, -0.001548, 0.5784), (-0.8145, -0.001548, 0.291), (-0.8145, -0.001548, -0.8586), (-0.8145, -0.001548, -0.2838), (-0.8145, -0.001548, 0.8658), (-0.8145, -0.001548, 0.6949), (-0.8145, -0.001548, -0.6877), (-0.8145, -0.001548, 0.9279), (-0.8145, -0.001548, -0.9246), (-0.8145, -0.001548, 1.116), (-0.5493, 0.01698, -1.146), (-0.5493, -0.01698, 1.153), (-0.5493, 0.0, -1.146), (-0.5493, -0.01698, 0.003576), (-0.5493, -0.01698, -0.5712), (-0.5493, 0.008488, -1.146), (-0.5493, -0.008488, -1.146), (-0.5493, -0.01698, 0.5784), (-0.5493, 0.01698, 1.153), (-0.5493, -0.01698, -1.146), (-0.5493, 0.0, 1.153), (-0.5493, 0.01698, 0.003576), (-0.5493, 0.01698, 0.5784), (-0.5493, 0.01698, -0.5712), (-0.5493, 0.008488, 1.153), (-0.5493, -0.008488, 1.153), (-0.5493, -0.01698, 0.8658), (-0.5493, -0.01698, 0.291), (-0.5493, -0.004244, 1.153), (-0.5493, -0.01273, 1.153), (-0.5493, 0.01273, 1.153), (-0.5493, 0.004244, 1.153), (-0.5493, -0.004244, -1.146), (-0.5493, 0.01273, -1.146), (-0.5493, -0.01698, -0.2838), (-0.5493, -0.01698, -0.8586), (-0.5493, 0.01698, -0.8586), (-0.5493, 0.01698, 0.291), (-0.5493, 0.01698, 0.8658), (-0.5493, 0.01698, -0.2838), (-0.5493, 0.004244, -1.146), (-0.5493, -0.01273, -1.146), (-0.5493, 0.01698, 0.6949), (-0.5493, -0.01698, 0.6949), (-0.5493, 0.01698, -0.6877), (-0.5493, -0.01698, -0.6877), (-0.5493, 0.01698, 0.9279), (-0.5493, -0.01698, 0.9279), (-0.5493, 0.01698, -0.9246), (-0.5493, -0.01698, -0.9246), (-0.5493, 0.01698, 1.116), (-0.5493, -0.01698, 1.116), (-0.7375, -0.001488, 0.003576), (-0.7375, 0.001488, 0.003576), (-0.7375, 0.001488, 0.5784), (-0.7375, 0.001488, -0.5712), (-0.7375, -0.001488, -0.5712), (-0.7375, -0.001488, 0.5784), (-0.7375, 0.001488, 0.291), (-0.7375, 0.001488, 0.8658), (-0.7375, 0.001488, -0.8586), (-0.7375, 0.001488, -0.2838), (-0.7375, -0.001488, -0.8586), (-0.7375, -0.001488, -0.2838), (-0.7375, -0.001488, 0.291), (-0.7375, -0.001488, 0.8658), (-0.7375, 0.001488, 0.6949), (-0.7375, -0.001488, 0.6949), (-0.7375, 0.001488, -0.6877), (-0.7375, -0.001488, -0.6877), (-0.7375, 0.001488, 0.9279), (-0.7375, -0.001488, 0.9279), (-0.7375, 0.001488, -0.9246), (-0.7375, -0.001488, -0.9246), (-0.7375, 0.001488, 1.116), (-0.7375, -0.001488, 1.116), (-0.5493, -0.001488, 0.003576), (-0.5493, -0.001488, -0.5712), (-0.5493, -0.001488, 0.5784), (-0.5493, 0.001488, 0.003576), (-0.5493, 0.001488, 0.5784), (-0.5493, 0.001488, -0.5712), (-0.5493, -0.001488, 0.8658), (-0.5493, -0.001488, 0.291), (-0.5493, -0.001488, -0.2838), (-0.5493, -0.001488, -0.8586), (-0.5493, 0.001488, -0.8586), (-0.5493, 0.001488, 0.291), (-0.5493, 0.001488, 0.8658), (-0.5493, 0.001488, -0.2838), (-0.5493, 0.001488, 0.6949), (-0.5493, -0.001488, 0.6949), (-0.5493, 0.001488, -0.6877), (-0.5493, -0.001488, -0.6877), (-0.5493, 0.001488, 0.9279), (-0.5493, -0.001488, 0.9279), (-0.5493, 0.001488, -0.9246), (-0.5493, -0.001488, -0.9246), (-0.5493, 0.001488, 1.116), (-0.5493, -0.001488, 1.116), (-0.3701, 0.001572, 0.5784), (-0.3701, -0.001572, 0.5784), (-0.3701, -0.001572, 0.8658), (-0.3701, -0.001572, 0.291), (-0.3701, 0.001572, 0.291), (-0.3701, 0.001572, 0.8658), (-0.3701, -0.001572, 0.6949), (-0.3701, 0.001572, 0.6949), (-0.3701, -0.001572, 0.9279), (-0.3701, 0.001572, 0.9279), (-0.3701, -0.001572, 1.116), (-0.3701, 0.001572, 1.116), (-0.08104, 0.001572, 1.116), (-0.08104, -0.001572, 1.116), (-0.08104, 0.001572, 0.9279), (-0.08104, -0.001572, 0.9279), (-0.08104, -0.001572, 0.6949), (-0.08104, 0.001572, 0.6949), (-0.08104, 0.001572, 0.8658), (-0.08104, -0.001572, 0.8658), (-0.08104, -0.001572, 0.5784), (-0.08104, 0.001572, 0.5784), (-0.3701, 0.001472, -0.5712), (-0.3701, -0.001472, -0.5712), (-0.3701, -0.001472, -0.2838), (-0.3701, -0.001472, -0.8586), (-0.3701, 0.001472, -0.8586), (-0.3701, 0.001472, -0.2838), (-0.3701, -0.001472, -0.6877), (-0.3701, 0.001472, -0.6877), (-0.3701, -0.001472, -0.9246), (-0.3701, 0.001472, -0.9246), (-0.08104, -0.001472, -0.9246), (-0.08104, 0.001472, -0.9246), (-0.08104, 0.001472, -0.6877), (-0.08104, -0.001472, -0.6877), (-0.08104, 0.001472, -0.8586), (-0.08104, -0.001472, -0.8586), (-0.08104, -0.001472, -0.5712), (-0.08104, 0.001472, -0.5712)], [], [(359, 59, 3, 344), (414, 395, 1, 343), (430, 92, 1, 395), (429, 86, 6, 417), (446, 72, 10, 476), (447, 73, 13, 467), (408, 397, 5, 64), (448, 474, 15, 105), (436, 477, 9, 346), (187, 80, 7, 87), (186, 81, 16, 109), (356, 65, 6, 347), (184, 111, 44, 83), (183, 112, 45, 113), (355, 92, 25, 348), (224, 115, 43, 214), (223, 116, 46, 215), (179, 108, 42, 118), (222, 119, 20, 211), (221, 120, 47, 216), (176, 107, 41, 122), (450, 473, 40, 79), (659, 650, 48, 124), (666, 646, 27, 349), (442, 472, 39, 213), (663, 651, 49, 217), (656, 649, 38, 128), (411, 398, 24, 210), (201, 55, 783, 793), (246, 127, 786, 798), (679, 132, 34, 669), (678, 133, 51, 672), (454, 100, 33, 464), (677, 136, 28, 647), (676, 137, 52, 673), (455, 99, 32, 463), (757, 140, 31, 746), (756, 141, 53, 750), (424, 59, 19, 421), (755, 144, 22, 737), (754, 145, 54, 751), (423, 65, 25, 422), (402, 401, 18, 85), (773, 777, 825, 821), (777, 737, 22, 350), (157, 151, 26, 66), (156, 152, 56, 153), (352, 86, 19, 351), (204, 155, 154, 202), (198, 110, 155, 204), (347, 6, 86, 352), (107, 156, 153, 41), (16, 83, 156, 107), (83, 44, 152, 156), (80, 157, 66, 7), (41, 153, 157, 80), (153, 56, 151, 157), (124, 48, 780, 784), (441, 437, 839, 841), (437, 468, 89, 353), (760, 739, 802, 810), (466, 460, 159, 102), (397, 402, 85, 5), (274, 160, 147, 264), (259, 98, 160, 274), (417, 6, 65, 423), (459, 161, 146, 470), (475, 71, 161, 459), (746, 31, 145, 754), (458, 162, 89, 468), (470, 146, 162, 458), (751, 54, 144, 755), (275, 163, 143, 263), (257, 94, 163, 275), (415, 3, 59, 424), (457, 164, 142, 471), (477, 67, 164, 457), (744, 27, 141, 756), (456, 165, 71, 475), (471, 142, 165, 456), (750, 53, 140, 757), (758, 166, 139, 742), (738, 101, 166, 758), (467, 13, 99, 455), (338, 167, 138, 337), (335, 74, 167, 338), (669, 34, 137, 676), (339, 168, 95, 324), (337, 138, 168, 339), (673, 52, 136, 677), (759, 169, 135, 741), (736, 88, 169, 759), (469, 8, 100, 454), (340, 170, 134, 336), (333, 61, 170, 340), (667, 21, 133, 678), (341, 171, 74, 335), (336, 134, 171, 341), (672, 51, 132, 679), (48, 200, 792, 780), (172, 129, 849, 850), (453, 466, 102, 172), (149, 35, 778, 790), (443, 465, 864, 861), (189, 172, 850, 853), (413, 407, 91, 248), (651, 656, 128, 49), (665, 657, 127, 246), (439, 451, 78, 242), (774, 762, 174, 252), (770, 749, 126, 220), (662, 658, 125, 200), (365, 323, 94, 354), (649, 659, 124, 38), (474, 450, 79, 15), (747, 763, 175, 77), (763, 748, 123, 175), (120, 176, 122, 47), (43, 109, 176, 120), (109, 16, 107, 176), (253, 177, 121, 245), (243, 82, 177, 253), (214, 43, 120, 221), (254, 178, 60, 240), (245, 121, 178, 254), (216, 47, 119, 222), (116, 179, 118, 46), (24, 64, 179, 116), (64, 5, 108, 179), (255, 180, 117, 244), (248, 91, 180, 255), (210, 24, 116, 223), (256, 181, 82, 243), (244, 117, 181, 256), (215, 46, 115, 224), (206, 182, 114, 199), (203, 58, 182, 206), (343, 1, 92, 355), (108, 183, 113, 42), (5, 85, 183, 108), (85, 18, 112, 183), (81, 184, 83, 16), (42, 113, 184, 81), (113, 45, 111, 184), (207, 185, 110, 198), (199, 114, 185, 207), (348, 25, 65, 356), (115, 186, 109, 43), (46, 118, 186, 115), (118, 42, 81, 186), (119, 187, 87, 20), (47, 122, 187, 119), (122, 41, 80, 187), (445, 449, 106, 197), (768, 764, 188, 208), (776, 744, 67, 357), (472, 448, 105, 39), (749, 765, 189, 126), (765, 747, 77, 189), (398, 408, 64, 24), (766, 190, 101, 738), (741, 135, 190, 766), (464, 33, 73, 447), (767, 191, 68, 745), (742, 139, 191, 767), (463, 32, 72, 446), (286, 192, 98, 259), (263, 143, 192, 286), (421, 19, 86, 429), (287, 193, 62, 266), (264, 147, 193, 287), (422, 25, 92, 430), (410, 409, 58, 203), (360, 266, 62, 358), (209, 194, 93, 195), (202, 154, 194, 209), (351, 19, 59, 359), (56, 202, 209, 151), (151, 209, 195, 26), (401, 410, 203, 18), (748, 768, 208, 123), (473, 445, 197, 40), (45, 199, 207, 111), (111, 207, 198, 44), (18, 203, 206, 112), (112, 206, 199, 45), (650, 662, 200, 48), (353, 235, 834, 836), (232, 150, 791, 797), (44, 198, 204, 152), (152, 204, 202, 56), (117, 215, 224, 181), (91, 210, 223, 180), (121, 216, 222, 178), (82, 214, 221, 177), (762, 770, 220, 174), (174, 220, 855, 852), (247, 775, 823, 799), (407, 411, 210, 91), (657, 663, 217, 127), (451, 442, 213, 78), (177, 221, 216, 121), (178, 222, 211, 60), (180, 223, 215, 117), (181, 224, 214, 82), (154, 233, 239, 194), (764, 772, 238, 188), (114, 230, 237, 185), (58, 225, 236, 182), (444, 461, 845, 842), (110, 229, 234, 155), (155, 234, 233, 154), (38, 124, 784, 779), (658, 664, 231, 125), (182, 236, 230, 114), (185, 237, 229, 110), (449, 440, 228, 106), (409, 412, 225, 58), (194, 239, 226, 93), (17, 244, 256, 84), (84, 256, 243, 4), (0, 248, 255, 57), (57, 255, 244, 17), (23, 245, 254, 90), (90, 254, 240, 2), (4, 243, 253, 63), (63, 253, 245, 23), (736, 774, 252, 88), (469, 439, 242, 8), (333, 332, 251, 61), (667, 665, 246, 21), (258, 296, 250, 95), (416, 413, 248, 0), (476, 438, 249, 68), (745, 775, 247, 28), (605, 643, 296, 258), (61, 251, 295, 265), (639, 642, 293, 288), (637, 641, 291, 280), (631, 640, 289, 272), (644, 625, 266, 360), (640, 639, 288, 289), (611, 264, 287, 619), (619, 287, 266, 625), (610, 263, 286, 618), (618, 286, 259, 606), (638, 627, 268, 285), (628, 638, 285, 269), (641, 628, 269, 291), (643, 637, 280, 296), (134, 270, 279, 171), (61, 265, 278, 170), (138, 271, 277, 168), (74, 267, 276, 167), (604, 257, 275, 613), (613, 275, 263, 610), (606, 259, 274, 612), (612, 274, 264, 611), (632, 631, 272, 273), (627, 632, 273, 268), (167, 276, 271, 138), (168, 277, 258, 95), (170, 278, 270, 134), (171, 279, 267, 74), (354, 94, 257, 361), (324, 342, 322, 303), (366, 391, 321, 297), (387, 390, 319, 315), (327, 306, 317, 331), (326, 305, 316, 330), (392, 379, 302, 362), (596, 411, 375, 576), (391, 386, 314, 321), (410, 595, 578, 376), (570, 364, 320, 541), (295, 251, 499, 520), (369, 300, 312, 374), (374, 312, 299, 368), (366, 297, 311, 373), (373, 311, 300, 369), (370, 301, 310, 372), (372, 310, 303, 380), (368, 299, 309, 371), (371, 309, 301, 370), (323, 302, 308, 329), (325, 304, 307, 328), (313, 322, 543, 529), (296, 280, 507, 521), (328, 307, 306, 327), (329, 308, 305, 326), (397, 408, 594, 590), (291, 269, 504, 516), (330, 316, 304, 325), (331, 317, 298, 334), (364, 334, 298, 363), (358, 62, 334, 364), (193, 331, 334, 62), (192, 330, 325, 98), (420, 425, 600, 599), (398, 411, 596, 591), (163, 329, 326, 143), (160, 328, 327, 147), (281, 262, 502, 508), (425, 418, 597, 600), (98, 325, 328, 160), (94, 323, 329, 163), (321, 314, 531, 542), (282, 295, 520, 509), (143, 326, 330, 192), (147, 327, 331, 193), (365, 354, 566, 571), (283, 290, 515, 510), (432, 420, 599, 603), (251, 332, 554, 499), (95, 250, 342, 324), (297, 321, 332, 333), (401, 402, 593, 592), (318, 376, 578, 535), (365, 571, 570, 364), (284, 260, 500, 511), (402, 397, 590, 593), (362, 302, 323, 365), (269, 285, 512, 504), (375, 313, 529, 576), (285, 268, 503, 512), (320, 541, 540, 319), (418, 428, 601, 597), (300, 336, 341, 312), (312, 341, 335, 299), (297, 333, 340, 311), (311, 340, 336, 300), (301, 337, 339, 310), (310, 339, 324, 303), (299, 335, 338, 309), (309, 338, 337, 301), (411, 432, 603, 596), (390, 392, 362, 319), (387, 315, 532, 586), (642, 644, 360, 293), (233, 351, 359, 239), (261, 284, 511, 501), (772, 776, 357, 238), (230, 348, 356, 237), (225, 343, 355, 236), (428, 419, 598, 601), (235, 158, 828, 834), (229, 347, 352, 234), (234, 352, 351, 233), (349, 776, 824, 800), (664, 666, 349, 231), (236, 355, 348, 230), (237, 356, 347, 229), (440, 436, 346, 228), (412, 414, 343, 225), (239, 359, 344, 226), (314, 386, 585, 531), (361, 294, 519, 569), (419, 431, 602, 598), (319, 362, 365, 364, 363, 320), (363, 320, 364), (365, 319, 362), (320, 363, 393, 377), (433, 435, 392, 390), (403, 371, 370, 400), (396, 368, 371, 403), (404, 372, 380, 416), (400, 370, 372, 404), (405, 373, 369, 399), (394, 366, 373, 405), (406, 374, 368, 396), (399, 369, 374, 406), (386, 375, 576, 585), (408, 398, 591, 594), (434, 426, 386, 391), (360, 358, 567, 568), (97, 457, 471, 30), (435, 415, 379, 392), (262, 292, 517, 502), (260, 281, 508, 500), (289, 288, 513, 514), (250, 296, 521, 498), (427, 433, 390, 387), (394, 434, 391, 366), (303, 322, 378, 380), (318, 320, 377, 376), (332, 321, 542, 554), (293, 360, 568, 518), (410, 401, 592, 595), (306, 383, 389, 317), (305, 382, 388, 316), (272, 289, 514, 505), (322, 313, 375, 378), (302, 379, 385, 308), (304, 381, 384, 307), (354, 361, 569, 566), (290, 261, 501, 515), (307, 384, 383, 306), (308, 385, 382, 305), (410, 595, 602, 431), (280, 291, 516, 507), (316, 388, 381, 304), (317, 389, 367, 298), (363, 298, 367, 393), (169, 454, 464, 135), (14, 76, 460, 466), (166, 455, 463, 139), (451, 439, 859, 862), (135, 464, 447, 190), (219, 173, 851, 854), (104, 227, 441, 461), (220, 126, 848, 855), (70, 456, 475, 12), (36, 103, 453, 465), (212, 36, 465, 443), (175, 159, 829, 830), (77, 175, 450, 474), (410, 376, 409), (10, 241, 438, 476), (461, 441, 841, 845), (2, 240, 434, 394), (93, 226, 433, 427), (60, 211, 432, 426), (26, 195, 431, 419), (66, 26, 419, 428), (7, 66, 428, 418), (344, 3, 415, 435), (195, 93, 427, 431), (211, 20, 420, 432), (240, 60, 426, 434), (87, 7, 418, 425), (20, 87, 425, 420), (23, 399, 406, 63), (63, 406, 396, 4), (2, 394, 405, 90), (90, 405, 399, 23), (17, 400, 404, 57), (57, 404, 416, 0), (4, 396, 403, 84), (84, 403, 400, 17), (226, 344, 435, 433), (377, 393, 414, 412), (380, 378, 413, 416), (376, 377, 412, 409), (268, 273, 506, 503), (315, 319, 540, 532), (227, 345, 437, 441), (383, 422, 430, 389), (382, 421, 429, 388), (292, 282, 509, 517), (378, 375, 407, 413), (379, 415, 424, 385), (381, 417, 423, 384), (273, 272, 505, 506), (387, 586, 578, 376), (384, 423, 422, 383), (385, 424, 421, 382), (320, 318, 535, 541), (358, 364, 570, 567), (388, 429, 417, 381), (389, 430, 395, 367), (393, 367, 395, 414), (30, 471, 456, 70), (101, 467, 455, 166), (29, 470, 458, 69), (288, 293, 518, 513), (196, 104, 461, 444), (427, 387, 431), (75, 212, 443, 452), (449, 445, 843, 844), (189, 77, 474, 448), (96, 459, 470, 29), (88, 469, 454, 169), (241, 75, 452, 438), (191, 446, 476, 68), (345, 11, 468, 437), (37, 196, 444, 462), (139, 463, 446, 191), (357, 67, 477, 436), (190, 447, 467, 101), (103, 14, 466, 453), (88, 252, 439, 469), (9, 477, 457, 97), (294, 283, 510, 519), (342, 250, 498, 565), (322, 342, 565, 543), (386, 426, 432, 411, 407, 375), (411, 407, 375), (432, 386, 426), (69, 458, 468, 11), (205, 148, 827, 832), (76, 37, 462, 460), (129, 219, 854, 849), (12, 475, 459, 96), (503, 506, 484, 478), (506, 505, 483, 484), (521, 507, 485, 498), (516, 504, 482, 494), (546, 547, 486, 481), (547, 544, 479, 486), (554, 548, 487, 499), (552, 546, 481, 495), (551, 549, 488, 492), (544, 550, 489, 479), (550, 545, 480, 489), (504, 512, 490, 482), (512, 503, 478, 490), (514, 513, 491, 493), (505, 514, 493, 483), (545, 551, 492, 480), (548, 552, 495, 487), (507, 516, 494, 485), (513, 518, 497, 491), (549, 553, 496, 488), (488, 496, 519, 510), (487, 495, 517, 509), (480, 492, 515, 501), (479, 489, 511, 500), (492, 488, 510, 515), (499, 487, 509, 520), (481, 486, 508, 502), (486, 479, 500, 508), (495, 481, 502, 517), (489, 480, 501, 511), (561, 564, 541, 535), (559, 563, 539, 529), (585, 589, 538, 531), (582, 588, 537, 526), (557, 562, 536, 524), (562, 561, 535, 536), (556, 560, 534, 523), (587, 582, 526, 533), (581, 587, 533, 525), (588, 586, 532, 537), (589, 583, 527, 538), (584, 581, 525, 530), (583, 584, 530, 527), (565, 559, 529, 543), (555, 558, 528, 522), (558, 557, 524, 528), (563, 556, 523, 539), (560, 555, 522, 534), (490, 478, 555, 560), (494, 482, 556, 563), (484, 483, 557, 558), (478, 484, 558, 555), (498, 485, 559, 565), (482, 490, 560, 556), (493, 491, 561, 562), (483, 493, 562, 557), (485, 494, 563, 559), (491, 497, 564, 561), (532, 540, 553, 549), (531, 538, 552, 548), (526, 537, 551, 545), (533, 526, 545, 550), (525, 533, 550, 544), (537, 532, 549, 551), (538, 527, 546, 552), (542, 531, 548, 554), (530, 525, 544, 547), (527, 530, 547, 546), (497, 567, 570, 564), (496, 566, 569, 519), (518, 568, 567, 497), (553, 571, 566, 496), (541, 570, 571, 540), (564, 570, 541), (553, 540, 571), (599, 600, 584, 583), (600, 597, 581, 584), (603, 599, 583, 589), (597, 601, 587, 581), (601, 598, 582, 587), (598, 602, 588, 582), (588, 602, 586), (529, 539, 580, 576), (524, 536, 579, 574), (536, 535, 578, 579), (523, 534, 577, 573), (522, 528, 575, 572), (528, 524, 574, 575), (539, 523, 573, 580), (534, 522, 572, 577), (586, 602, 595, 578), (574, 579, 595, 592), (573, 577, 594, 591), (572, 575, 593, 590), (575, 574, 592, 593), (580, 573, 591, 596), (577, 572, 590, 594), (579, 578, 595), (585, 576, 596, 603), (589, 585, 603), (576, 580, 596), (294, 361, 645, 622), (654, 612, 611, 653), (648, 606, 612, 654), (655, 613, 610, 652), (646, 604, 613, 655), (660, 618, 606, 648), (652, 610, 618, 660), (661, 619, 625, 668), (653, 611, 619, 661), (687, 668, 625, 644), (647, 686, 643, 605), (265, 295, 623, 624), (283, 294, 622, 616), (282, 292, 621, 615), (261, 290, 620, 608), (260, 284, 617, 607), (290, 283, 616, 620), (295, 282, 615, 623), (262, 281, 614, 609), (270, 629, 636, 279), (265, 624, 635, 278), (271, 630, 634, 277), (267, 626, 633, 276), (276, 633, 630, 271), (277, 634, 605, 258), (278, 635, 629, 270), (279, 636, 626, 267), (281, 260, 607, 614), (292, 262, 609, 621), (361, 257, 604, 645), (284, 261, 608, 617), (28, 247, 686, 647), (150, 232, 685, 682), (130, 218, 684, 680), (55, 201, 683, 674), (350, 22, 668, 687), (201, 150, 682, 683), (54, 653, 661, 144), (144, 661, 668, 22), (53, 652, 660, 140), (140, 660, 648, 31), (131, 35, 670, 681), (50, 131, 681, 671), (218, 50, 671, 684), (247, 130, 680, 686), (27, 646, 655, 141), (141, 655, 652, 53), (31, 648, 654, 145), (145, 654, 653, 54), (149, 55, 674, 675), (35, 149, 675, 670), (232, 350, 687, 685), (624, 623, 665, 667), (629, 672, 679, 636), (624, 667, 678, 635), (630, 673, 677, 634), (626, 669, 676, 633), (633, 676, 673, 630), (634, 677, 647, 605), (635, 678, 672, 629), (636, 679, 669, 626), (645, 604, 646, 666), (733, 735, 710, 708), (724, 727, 702, 699), (727, 726, 701, 702), (734, 728, 703, 709), (732, 725, 700, 707), (725, 729, 704, 700), (729, 724, 699, 704), (731, 730, 705, 706), (726, 731, 706, 701), (728, 732, 707, 703), (730, 733, 708, 705), (697, 711, 723, 721), (693, 697, 721, 717), (692, 696, 720, 716), (689, 695, 719, 713), (688, 694, 718, 712), (695, 693, 717, 719), (698, 692, 716, 722), (690, 691, 715, 714), (691, 688, 712, 715), (696, 690, 714, 720), (694, 689, 713, 718), (615, 621, 609, 614, 607, 617, 608, 689, 694, 688, 691, 690, 696, 692, 698, 623), (665, 623, 698, 722), (664, 658, 662, 650, 659, 649, 656, 651, 663, 657, 665, 722, 716, 720, 714, 715, 712, 718, 713, 719, 717, 721, 723, 666), (666, 723, 711, 645), (622, 645, 711, 697, 693, 695, 689, 608, 620, 616), (540, 319, 365, 571), (387, 586, 602, 431), (432, 603, 585, 386), (682, 685, 687, 735, 733, 730, 731, 726, 727, 724, 729, 725, 732, 728, 734, 686, 680, 684, 671, 681, 670, 675, 674, 683), (643, 686, 734, 709), (642, 639, 640, 631, 632, 627, 638, 628, 641, 637, 643, 709, 703, 707, 700, 704, 699, 702, 701, 706, 705, 708, 710, 644), (644, 710, 735, 687), (235, 353, 777, 773), (55, 149, 790, 783), (68, 249, 775, 745), (21, 246, 774, 736), (158, 235, 773, 752), (777, 350, 801, 825), (173, 219, 771, 761), (350, 232, 797, 801), (148, 205, 769, 743), (150, 201, 793, 791), (52, 742, 767, 136), (136, 767, 745, 28), (51, 741, 766, 132), (132, 766, 738, 34), (740, 760, 810, 803), (774, 246, 798, 822), (349, 27, 744, 776), (768, 748, 806, 816), (775, 761, 811, 823), (753, 743, 804, 809), (743, 769, 817, 804), (762, 774, 822, 812), (249, 173, 761, 775), (129, 172, 760, 740), (21, 736, 759, 133), (133, 759, 741, 51), (34, 738, 758, 137), (137, 758, 742, 52), (142, 750, 757, 165), (67, 744, 756, 164), (146, 751, 755, 162), (71, 746, 754, 161), (102, 159, 753, 739), (205, 158, 752, 769), (353, 89, 737, 777), (159, 148, 743, 753), (161, 754, 751, 146), (162, 755, 737, 89), (164, 756, 750, 142), (165, 757, 746, 71), (172, 102, 739, 760), (219, 129, 740, 771), (819, 803, 782, 795), (810, 802, 778, 789), (809, 804, 783, 790), (817, 808, 791, 793), (802, 809, 790, 778), (803, 810, 789, 782), (823, 811, 788, 799), (804, 817, 793, 783), (811, 819, 795, 788), (808, 821, 797, 791), (821, 825, 801, 797), (796, 800, 824, 820), (785, 796, 820, 814), (786, 794, 818, 812), (780, 792, 816, 806), (787, 779, 805, 815), (781, 787, 815, 807), (792, 785, 814, 816), (784, 780, 806, 813), (779, 784, 813, 805), (794, 781, 807, 818), (798, 786, 812, 822), (747, 765, 815, 805), (771, 740, 803, 819), (125, 231, 796, 785), (776, 772, 820, 824), (765, 749, 807, 815), (217, 49, 781, 794), (127, 217, 794, 786), (218, 130, 788, 795), (49, 128, 787, 781), (764, 768, 816, 814), (128, 38, 779, 787), (752, 773, 821, 808), (35, 131, 789, 778), (748, 763, 813, 806), (131, 50, 782, 789), (772, 764, 814, 820), (130, 247, 799, 788), (739, 753, 809, 802), (763, 747, 805, 813), (761, 771, 819, 811), (769, 752, 808, 817), (749, 770, 818, 807), (50, 218, 795, 782), (200, 125, 785, 792), (770, 762, 812, 818), (231, 349, 800, 796), (440, 449, 844, 840), (208, 188, 831, 833), (436, 440, 840, 838), (460, 462, 159), (175, 473, 450), (842, 845, 828, 832), (846, 842, 832, 827), (845, 841, 834, 828), (841, 839, 836, 834), (833, 831, 844, 843), (835, 837, 838, 840), (826, 833, 843, 847), (831, 835, 840, 844), (830, 829, 846, 847), (846, 827, 829), (830, 826, 847), (123, 208, 833, 826), (462, 473, 847, 846), (357, 436, 838, 837), (175, 123, 826, 830), (158, 205, 832, 828), (188, 238, 835, 831), (437, 353, 836, 839), (445, 473, 847, 843), (462, 444, 842, 846), (238, 357, 837, 835), (148, 159, 829, 827), (829, 159, 462, 846), (847, 473, 175, 830), (11, 345, 227, 104, 196, 37, 76, 14, 103, 36, 212, 75, 241, 10, 72, 32, 99, 13, 73, 33, 100, 8, 242, 78, 213, 39, 105, 15, 79, 40, 197, 106, 228, 346, 9, 97, 30, 70, 12, 96, 29, 69), (252, 174, 852, 857), (465, 453, 172), (189, 448, 472), (864, 850, 849), (858, 863, 851, 856), (861, 864, 849, 854), (863, 861, 854, 851), (855, 848, 865, 860), (857, 852, 862, 859), (853, 850, 864, 865), (852, 855, 860, 862), (853, 865, 848), (249, 438, 858, 856), (438, 452, 863, 858), (452, 443, 861, 863), (439, 252, 857, 859), (126, 189, 853, 848), (465, 472, 865, 864), (442, 451, 862, 860), (173, 249, 856, 851), (472, 442, 860, 865), (850, 864, 465, 172), (472, 864, 850, 189)])
me_cube_014.polygons.foreach_set('material_index', [1, 1, 0, 0, 1, 1, 1, 1, 1, 0, 0, 1, 0, 0, 1, 0, 0, 0, 0, 0, 0, 1, 1, 1, 1, 1, 1, 1, 0, 0, 1, 1, 1, 1, 1, 1, 0, 0, 0, 0, 0, 0, 1, 0, 1, 0, 0, 1, 0, 0, 1, 0, 0, 0, 0, 0, 0, 0, 0, 1, 0, 0, 1, 0, 0, 0, 0, 0, 0, 0, 0, 0, 0, 0, 0, 0, 0, 0, 0, 0, 0, 1, 1, 1, 0, 0, 1, 0, 0, 1, 1, 1, 1, 0, 0, 1, 0, 0, 1, 0, 0, 0, 0, 0, 0, 1, 1, 1, 1, 1, 1, 1, 1, 1, 1, 1, 1, 0, 0, 0, 0, 0, 0, 0, 0, 0, 0, 0, 0, 0, 0, 0, 0, 0, 0, 0, 0, 1, 0, 0, 0, 0, 0, 0, 0, 0, 1, 0, 0, 0, 0, 0, 0, 1, 1, 1, 1, 1, 1, 1, 1, 1, 1, 1, 1, 1, 0, 0, 0, 0, 0, 0, 1, 1, 0, 0, 1, 0, 0, 1, 1, 1, 0, 0, 0, 0, 1, 0, 0, 0, 0, 0, 0, 0, 0, 1, 0, 0, 1, 1, 1, 0, 0, 0, 0, 0, 1, 0, 0, 0, 0, 0, 0, 1, 0, 0, 1, 1, 0, 0, 0, 0, 0, 0, 0, 0, 0, 1, 1, 1, 1, 1, 1, 1, 1, 1, 1, 1, 1, 1, 1, 1, 1, 1, 1, 1, 1, 1, 1, 1, 0, 0, 0, 0, 1, 1, 1, 1, 1, 1, 0, 0, 0, 0, 1, 1, 1, 1, 0, 0, 1, 0, 1, 0, 0, 0, 0, 0, 0, 0, 0, 0, 0, 0, 0, 0, 0, 0, 0, 0, 0, 0, 0, 0, 1, 1, 0, 0, 0, 0, 0, 0, 0, 0, 0, 0, 0, 0, 0, 0, 0, 0, 0, 0, 1, 1, 0, 0, 0, 0, 0, 1, 0, 0, 0, 0, 0, 0, 0, 0, 0, 0, 0, 0, 0, 0, 1, 0, 1, 0, 0, 1, 0, 0, 0, 0, 0, 0, 0, 1, 0, 0, 1, 1, 0, 0, 0, 0, 1, 1, 1, 1, 1, 0, 0, 0, 0, 0, 0, 0, 0, 0, 0, 1, 0, 1, 1, 0, 0, 0, 0, 1, 1, 1, 1, 0, 0, 0, 0, 0, 0, 1, 0, 0, 0, 0, 0, 0, 0, 0, 0, 0, 1, 0, 1, 0, 0, 0, 0, 1, 0, 1, 1, 1, 0, 0, 1, 1, 0, 1, 1, 1, 1, 1, 1, 1, 1, 1, 1, 1, 1, 0, 0, 0, 0, 0, 0, 0, 0, 1, 1, 1, 1, 0, 0, 1, 0, 0, 0, 1, 0, 0, 0, 0, 0, 0, 0, 0, 0, 0, 1, 1, 0, 1, 0, 1, 1, 1, 0, 0, 1, 0, 1, 0, 1, 1, 0, 1, 0, 1, 1, 1, 0, 0, 0, 1, 1, 1, 1, 0, 1, 0, 1, 0, 0, 0, 0, 0, 0, 0, 0, 0, 0, 0, 0, 0, 0, 0, 0, 0, 0, 0, 0, 0, 0, 0, 0, 0, 0, 0, 0, 0, 0, 0, 0, 0, 0, 0, 0, 0, 0, 0, 0, 0, 0, 0, 0, 0, 0, 0, 0, 0, 0, 0, 0, 0, 0, 0, 0, 0, 0, 0, 0, 0, 0, 0, 0, 0, 0, 0, 0, 0, 0, 0, 0, 0, 0, 0, 0, 0, 0, 0, 0, 0, 0, 0, 0, 0, 0, 0, 0, 0, 0, 0, 0, 0, 0, 0, 0, 0, 0, 0, 0, 0, 1, 0, 0, 0, 0, 0, 0, 0, 0, 1, 1, 1, 1, 1, 1, 1, 1, 1, 1, 1, 1, 1, 1, 1, 1, 1, 1, 1, 1, 1, 1, 1, 1, 1, 1, 1, 1, 1, 1, 1, 1, 1, 1, 1, 1, 1, 1, 1, 1, 1, 1, 1, 1, 0, 0, 0, 0, 0, 0, 0, 0, 1, 0, 0, 0, 0, 0, 0, 0, 0, 0, 0, 0, 0, 0, 0, 0, 0, 0, 0, 0, 0, 0, 0, 0, 0, 0, 0, 0, 0, 0, 0, 0, 0, 0, 0, 1, 0, 1, 1, 1, 0, 1, 0, 1, 0, 0, 0, 0, 0, 0, 0, 1, 0, 0, 0, 0, 0, 1, 1, 0, 0, 0, 0, 1, 1, 1, 1, 1, 1, 1, 1, 1, 1, 1, 1, 1, 1, 0, 0, 0, 0, 0, 0, 0, 0, 0, 0, 0, 0, 0, 0, 0, 0, 0, 0, 0, 0, 0, 0, 0, 0, 0, 0, 0, 0, 0, 0, 0, 0, 0, 0, 0, 0, 0, 0, 0, 0, 0, 0, 0, 0, 0, 0, 0, 0, 0, 0, 0, 0, 0, 0, 0, 0, 0, 0, 0, 0, 0, 0, 0, 0, 0, 0, 0, 0, 0, 0, 0, 0, 0, 0, 0, 0, 0, 0, 0, 0, 0, 0, 0, 0, 0, 0, 0, 0, 0, 0, 0, 0, 0, 0, 0, 0, 0, 0, 0, 0, 0])
me_cube_014.materials.append(mat_door)
me_cube_014.materials.append(mat_doordark)
me_cube_014.use_remesh_preserve_volume = False
me_cube_014.use_remesh_preserve_attributes = False
me_cube_014.use_mirror_vertex_groups = False
me_cube_014.update()

# ---- objects
ob_door_lock = bpy.data.objects.new('Door lock', me_cube)
ob_door_lock_cylinder = bpy.data.objects.new('Door lock cylinder', me_cylinder)
ob_doorframe = bpy.data.objects.new('doorframe', me_cube_008)
ob_main_door = bpy.data.objects.new('Main door', me_cube_014)

# ---- transforms, parenting, visibility, modifiers, constraints
ob_door_lock.location = (0.004636, -0.003733, 1.185)
ob_door_lock.lineart.crease_threshold = 0.0
ob_door_lock_cylinder.location = (0.004626, -0.001184, 1.191)
ob_door_lock_cylinder.rotation_euler = (1.571, -0.0, 0.0)
ob_door_lock_cylinder.lineart.crease_threshold = 0.0
ob_doorframe.location = (-0.005626, -0.001184, 1.561)
ob_doorframe.rotation_euler = (-0.0, 1.571, 0.0)
ob_doorframe.lock_rotations_4d = False
ob_doorframe.empty_display_type = 'ARROWS'
ob_doorframe.lineart.crease_threshold = 0.0
ob_main_door.location = (0.004626, -0.001184, 1.149)
ob_main_door.lineart.crease_threshold = 0.0
_m = ob_main_door.modifiers.new('Mirror', 'MIRROR')

# ---- collection membership
col_collection_1.objects.link(ob_door_lock)
col_collection_1.objects.link(ob_door_lock_cylinder)
col_collection_1.objects.link(ob_doorframe)
col_collection_2.objects.link(ob_main_door)

# ---- scene / render settings (as saved in the file)
scene.frame_start = 1; scene.frame_end = 250; scene.frame_set(1)
scene.render.engine = 'CYCLES'
scene.render.resolution_percentage = 50
scene.render.dither_intensity = 0.0
scene.cycles.use_denoising = False
scene.cycles.samples = 128
scene.cycles.sampling_pattern = 'TABULATED_SOBOL'
scene.cycles.use_adaptive_sampling = False
scene.cycles.use_light_tree = False
scene.cycles.blur_glossy = 0.0
scene.cycles.sample_clamp_indirect = 0.0
scene.view_settings.view_transform = 'Standard'
bpy.context.view_layer.update()

# ---- added for rendering (the .blend has no active camera and no usable light): camera, sun
cam_auto = bpy.data.cameras.new('AutoCamera')
cam_auto.lens = 50.0
cam_auto.sensor_width = 36.0
cam_auto.clip_end = 1000.0
ob_auto_camera = bpy.data.objects.new('AutoCamera', cam_auto)
scene.collection.objects.link(ob_auto_camera)
ob_auto_camera.location = (4.50964, -5.42549, 4.32148)
ob_auto_camera.rotation_euler = (1.09748, -7.21219e-08, 0.694738)
scene.camera = ob_auto_camera
light_auto_sun = bpy.data.lights.new('AutoSun', 'SUN')
light_auto_sun.energy = 3.0
light_auto_sun.angle = 0.0523599
ob_auto_sun = bpy.data.objects.new('AutoSun', light_auto_sun)
scene.collection.objects.link(ob_auto_sun)
ob_auto_sun.rotation_euler = (0.872665, 0.174533, 0.523599)
bpy.context.view_layer.update()
